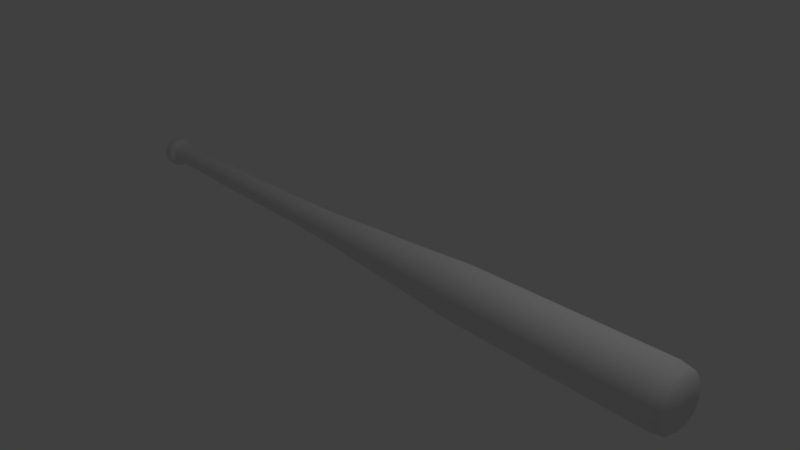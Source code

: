 # Source: baseballbat.blend  (saved by Blender 2.65.0; exported with 4.5.12 LTS)
import bpy
from mathutils import Matrix  # noqa: F401  (used for matrix-valued properties, if any)

bpy.ops.wm.read_factory_settings(use_empty=True)
scene = bpy.context.scene
scene.name = 'Scene'

# ---- collections
col_collection_1 = bpy.data.collections.new('Collection 1'); scene.collection.children.link(col_collection_1)

# ---- world
world_world = bpy.data.worlds.new('World'); scene.world = world_world
world_world.color = (0.05088, 0.05088, 0.05088)
world_world.use_sun_shadow = False
world_world.sun_shadow_jitter_overblur = 0.0
world_world.cycles.sampling_method = 'MANUAL'
world_world.cycles.sample_map_resolution = 256

# ---- cameras
cam_camera = bpy.data.cameras.new('Camera')
cam_camera.clip_end = 100.0
cam_camera.lens = 35.0
cam_camera.sensor_width = 32.0
cam_camera.sensor_height = 18.0
cam_camera.ortho_scale = 7.314
cam_camera.dof.focus_distance = 0.0
cam_camera.dof.aperture_fstop = 128.0

# ---- lights
light_lamp = bpy.data.lights.new('Lamp', 'POINT')
light_lamp.transmission_factor = 0.0
light_lamp.cutoff_distance = 30.0
light_lamp.energy = 100.0
light_lamp.shadow_buffer_clip_start = 1.001
light_lamp.shadow_soft_size = 0.1
light_lamp.shadow_maximum_resolution = 0.006
light_lamp.use_absolute_resolution = True
light_lamp.cycles.use_multiple_importance_sampling = False

# ---- meshes
me_cylinder = bpy.data.meshes.new('Cylinder')
me_cylinder.from_pydata([(0.0, 1.0, -1.0), (0.0, 1.0, 1.0), (0.1951, 0.9808, -1.0), (0.1951, 0.9808, 1.0), (0.3827, 0.9239, -1.0), (0.3827, 0.9239, 1.0), (0.5556, 0.8315, -1.0), (0.5556, 0.8315, 1.0), (0.7071, 0.7071, -1.0), (0.7071, 0.7071, 1.0), (0.8315, 0.5556, -1.0), (0.8315, 0.5556, 1.0), (0.9239, 0.3827, -1.0), (0.9239, 0.3827, 1.0), (0.9808, 0.1951, -1.0), (0.9808, 0.1951, 1.0), (1.0, 7.55e-08, -1.0), (1.0, 7.55e-08, 1.0), (0.9808, -0.1951, -1.0), (0.9808, -0.1951, 1.0), (0.9239, -0.3827, -1.0), (0.9239, -0.3827, 1.0), (0.8315, -0.5556, -1.0), (0.8315, -0.5556, 1.0), (0.7071, -0.7071, -1.0), (0.7071, -0.7071, 1.0), (0.5556, -0.8315, -1.0), (0.5556, -0.8315, 1.0), (0.3827, -0.9239, -1.0), (0.3827, -0.9239, 1.0), (0.1951, -0.9808, -1.0), (0.1951, -0.9808, 1.0), (-3.258e-07, -1.0, -1.0), (-3.258e-07, -1.0, 1.0), (-0.1951, -0.9808, -1.0), (-0.1951, -0.9808, 1.0), (-0.3827, -0.9239, -1.0), (-0.3827, -0.9239, 1.0), (-0.5556, -0.8315, -1.0), (-0.5556, -0.8315, 1.0), (-0.7071, -0.7071, -1.0), (-0.7071, -0.7071, 1.0), (-0.8315, -0.5556, -1.0), (-0.8315, -0.5556, 1.0), (-0.9239, -0.3827, -1.0), (-0.9239, -0.3827, 1.0), (-0.9808, -0.1951, -1.0), (-0.9808, -0.1951, 1.0), (-1.0, 9.656e-07, -1.0), (-1.0, 9.656e-07, 1.0), (-0.9808, 0.1951, -1.0), (-0.9808, 0.1951, 1.0), (-0.9239, 0.3827, -1.0), (-0.9239, 0.3827, 1.0), (-0.8315, 0.5556, -1.0), (-0.8315, 0.5556, 1.0), (-0.7071, 0.7071, -1.0), (-0.7071, 0.7071, 1.0), (-0.5556, 0.8315, -1.0), (-0.5556, 0.8315, 1.0), (-0.3827, 0.9239, -1.0), (-0.3827, 0.9239, 1.0), (-0.1951, 0.9808, -1.0), (-0.1951, 0.9808, 1.0), (-4.551e-08, 1.071, -2.387), (0.209, 1.051, -2.387), (0.4099, 0.9896, -2.387), (0.5951, 0.8906, -2.387), (0.7574, 0.7574, -2.387), (0.8906, 0.5951, -2.387), (0.9896, 0.4099, -2.387), (1.051, 0.209, -2.387), (1.071, 1.224e-07, -2.387), (1.051, -0.209, -2.387), (0.9896, -0.4099, -2.387), (0.8906, -0.5951, -2.387), (0.7574, -0.7574, -2.387), (0.5951, -0.8906, -2.387), (0.4099, -0.9896, -2.387), (0.209, -1.051, -2.387), (-3.945e-07, -1.071, -2.387), (-0.209, -1.051, -2.387), (-0.4099, -0.9896, -2.387), (-0.5951, -0.8906, -2.387), (-0.7574, -0.7574, -2.387), (-0.8906, -0.5951, -2.387), (-0.9896, -0.4099, -2.387), (-1.051, -0.209, -2.387), (-1.071, 1.076e-06, -2.387), (-1.051, 0.209, -2.387), (-0.9896, 0.4099, -2.387), (-0.8906, 0.5951, -2.387), (-0.7574, 0.7574, -2.387), (-0.5951, 0.8906, -2.387), (-0.4099, 0.9896, -2.387), (-0.209, 1.051, -2.387), (-5.095e-08, 1.279, -2.683), (0.2494, 1.254, -2.683), (0.4893, 1.181, -2.683), (0.7104, 1.063, -2.683), (0.9041, 0.9041, -2.683), (1.063, 0.7104, -2.683), (1.181, 0.4893, -2.683), (1.254, 0.2494, -2.683), (1.279, 7.497e-08, -2.683), (1.254, -0.2494, -2.683), (1.181, -0.4893, -2.683), (1.063, -0.7104, -2.683), (0.9041, -0.9041, -2.683), (0.7104, -1.063, -2.683), (0.4893, -1.181, -2.683), (0.2494, -1.254, -2.683), (-4.676e-07, -1.279, -2.683), (-0.2494, -1.254, -2.683), (-0.4893, -1.181, -2.683), (-0.7104, -1.063, -2.683), (-0.9041, -0.9041, -2.683), (-1.063, -0.7104, -2.683), (-1.181, -0.4893, -2.683), (-1.254, -0.2494, -2.683), (-1.279, 1.213e-06, -2.683), (-1.254, 0.2494, -2.683), (-1.181, 0.4893, -2.683), (-1.063, 0.7104, -2.683), (-0.9041, 0.9041, -2.683), (-0.7104, 1.063, -2.683), (-0.4893, 1.181, -2.683), (-0.2494, 1.254, -2.683), (6.486e-08, 1.591, -2.866), (0.3103, 1.56, -2.866), (0.6087, 1.47, -2.866), (0.8837, 1.323, -2.866), (1.125, 1.125, -2.866), (1.323, 0.8837, -2.866), (1.47, 0.6087, -2.866), (1.56, 0.3103, -2.866), (1.591, -3.315e-08, -2.866), (1.56, -0.3103, -2.866), (1.47, -0.6087, -2.866), (1.323, -0.8837, -2.866), (1.125, -1.125, -2.866), (0.8837, -1.323, -2.866), (0.6087, -1.47, -2.866), (0.3103, -1.56, -2.866), (-4.534e-07, -1.591, -2.866), (-0.3103, -1.56, -2.866), (-0.6087, -1.47, -2.866), (-0.8837, -1.323, -2.866), (-1.125, -1.125, -2.866), (-1.323, -0.8837, -2.866), (-1.47, -0.6087, -2.866), (-1.56, -0.3103, -2.866), (-1.591, 1.383e-06, -2.866), (-1.56, 0.3103, -2.866), (-1.47, 0.6087, -2.866), (-1.323, 0.8837, -2.866), (-1.125, 1.125, -2.866), (-0.8837, 1.323, -2.866), (-0.6087, 1.47, -2.866), (-0.3103, 1.56, -2.866), (2.017e-07, 1.616, -3.032), (0.3152, 1.585, -3.032), (0.6182, 1.493, -3.032), (0.8976, 1.343, -3.032), (1.142, 1.142, -3.032), (1.343, 0.8976, -3.032), (1.493, 0.6182, -3.032), (1.585, 0.3152, -3.032), (1.616, -3.883e-08, -3.032), (1.585, -0.3152, -3.032), (1.493, -0.6182, -3.032), (1.343, -0.8976, -3.032), (1.142, -1.142, -3.032), (0.8976, -1.343, -3.032), (0.6182, -1.493, -3.032), (0.3152, -1.585, -3.032), (-3.247e-07, -1.616, -3.032), (-0.3152, -1.585, -3.032), (-0.6182, -1.493, -3.032), (-0.8976, -1.343, -3.032), (-1.142, -1.142, -3.032), (-1.343, -0.8976, -3.032), (-1.493, -0.6182, -3.032), (-1.585, -0.3152, -3.032), (-1.616, 1.399e-06, -3.032), (-1.585, 0.3152, -3.032), (-1.493, 0.6183, -3.032), (-1.343, 0.8976, -3.032), (-1.142, 1.142, -3.032), (-0.8976, 1.343, -3.032), (-0.6182, 1.493, -3.032), (-0.3152, 1.585, -3.032), (3.3e-07, 1.616, -3.602), (0.3152, 1.585, -3.602), (0.6182, 1.493, -3.602), (0.8976, 1.343, -3.602), (1.142, 1.142, -3.602), (1.343, 0.8976, -3.602), (1.493, 0.6182, -3.602), (1.585, 0.3152, -3.602), (1.616, -6.131e-08, -3.602), (1.585, -0.3152, -3.602), (1.493, -0.6182, -3.602), (1.343, -0.8976, -3.602), (1.142, -1.142, -3.602), (0.8976, -1.343, -3.602), (0.6182, -1.493, -3.602), (0.3152, -1.585, -3.602), (-1.964e-07, -1.616, -3.602), (-0.3152, -1.585, -3.602), (-0.6182, -1.493, -3.602), (-0.8976, -1.343, -3.602), (-1.142, -1.142, -3.602), (-1.343, -0.8976, -3.602), (-1.493, -0.6182, -3.602), (-1.585, -0.3152, -3.602), (-1.616, 1.377e-06, -3.602), (-1.585, 0.3152, -3.602), (-1.493, 0.6183, -3.602), (-1.343, 0.8976, -3.602), (-1.142, 1.142, -3.602), (-0.8976, 1.343, -3.602), (-0.6182, 1.493, -3.602), (-0.3152, 1.585, -3.602), (3.468e-07, 1.35, -4.021), (0.2635, 1.325, -4.021), (0.5168, 1.248, -4.021), (0.7503, 1.123, -4.021), (0.9549, 0.9549, -4.021), (1.123, 0.7503, -4.021), (1.248, 0.5168, -4.021), (1.325, 0.2635, -4.021), (1.35, 2.294e-10, -4.021), (1.325, -0.2635, -4.021), (1.248, -0.5168, -4.021), (1.123, -0.7503, -4.021), (0.9549, -0.9549, -4.021), (0.7503, -1.123, -4.021), (0.5168, -1.248, -4.021), (0.2635, -1.325, -4.021), (-9.329e-08, -1.35, -4.021), (-0.2635, -1.325, -4.021), (-0.5168, -1.248, -4.021), (-0.7503, -1.123, -4.021), (-0.9549, -0.9549, -4.021), (-1.123, -0.7503, -4.021), (-1.248, -0.5168, -4.021), (-1.325, -0.2635, -4.021), (-1.35, 1.202e-06, -4.021), (-1.325, 0.2635, -4.021), (-1.248, 0.5168, -4.021), (-1.123, 0.7503, -4.021), (-0.9549, 0.9549, -4.021), (-0.7503, 1.123, -4.021), (-0.5168, 1.248, -4.021), (-0.2635, 1.325, -4.021), (4.028e-07, 0.9835, -4.186), (0.1919, 0.9646, -4.186), (0.3764, 0.9086, -4.186), (0.5464, 0.8177, -4.186), (0.6954, 0.6954, -4.186), (0.8177, 0.5464, -4.186), (0.9086, 0.3764, -4.186), (0.9646, 0.1919, -4.186), (0.9835, 8.637e-08, -4.186), (0.9646, -0.1919, -4.186), (0.9086, -0.3764, -4.186), (0.8177, -0.5464, -4.186), (0.6954, -0.6954, -4.186), (0.5464, -0.8177, -4.186), (0.3764, -0.9086, -4.186), (0.1919, -0.9646, -4.186), (8.234e-08, -0.9835, -4.186), (-0.1919, -0.9646, -4.186), (-0.3764, -0.9086, -4.186), (-0.5464, -0.8177, -4.186), (-0.6954, -0.6954, -4.186), (-0.8177, -0.5464, -4.186), (-0.9086, -0.3764, -4.186), (-0.9646, -0.1919, -4.186), (-0.9835, 9.618e-07, -4.186), (-0.9646, 0.1919, -4.186), (-0.9086, 0.3764, -4.186), (-0.8177, 0.5464, -4.186), (-0.6954, 0.6954, -4.186), (-0.5464, 0.8177, -4.186), (-0.3764, 0.9086, -4.186), (-0.1919, 0.9646, -4.186), (4.231e-06, 0.9947, 65.39), (0.1941, 0.9755, 65.39), (0.3806, 0.9189, 65.39), (0.5526, 0.827, 65.39), (0.7033, 0.7033, 65.39), (0.827, 0.5526, 65.39), (0.9189, 0.3806, 65.39), (0.9755, 0.194, 65.39), (0.9947, -2.85e-06, 65.39), (0.9755, -0.1941, 65.39), (0.9189, -0.3806, 65.39), (0.827, -0.5526, 65.39), (0.7033, -0.7033, 65.39), (0.5526, -0.827, 65.39), (0.3806, -0.9189, 65.39), (0.1941, -0.9755, 65.39), (3.907e-06, -0.9947, 65.39), (-0.194, -0.9755, 65.39), (-0.3806, -0.9189, 65.39), (-0.5526, -0.827, 65.39), (-0.7033, -0.7033, 65.39), (-0.827, -0.5526, 65.39), (-0.9189, -0.3806, 65.39), (-0.9755, -0.1941, 65.39), (-0.9947, -1.964e-06, 65.39), (-0.9755, 0.194, 65.39), (-0.9189, 0.3806, 65.39), (-0.827, 0.5526, 65.39), (-0.7033, 0.7033, 65.39), (-0.5526, 0.827, 65.39), (-0.3806, 0.9189, 65.39), (-0.194, 0.9755, 65.39), (2.414, 1.533, 63.46), (2.682, 1.056, 63.46), (2.053, 1.951, 63.46), (1.613, 2.294, 63.46), (1.111, 2.549, 63.46), (0.5664, 2.706, 63.46), (-0.5664, 2.706, 63.46), (2.92e-06, 2.759, 63.46), (-1.111, 2.549, 63.46), (-1.613, 2.294, 63.46), (-2.053, 1.951, 63.46), (-2.414, 1.533, 63.46), (-2.682, 1.056, 63.46), (-2.847, 0.5382, 63.46), (-2.903, -1.831e-07, 63.46), (-2.847, -0.5382, 63.46), (-2.682, -1.056, 63.46), (-2.414, -1.533, 63.46), (-2.053, -1.951, 63.46), (-1.613, -2.294, 63.46), (-1.111, -2.549, 63.46), (-0.5664, -2.706, 63.46), (1.974e-06, -2.759, 63.46), (0.5664, -2.706, 63.46), (1.111, -2.549, 63.46), (1.613, -2.294, 63.46), (2.053, -1.951, 63.46), (2.414, -1.533, 63.46), (2.682, -1.056, 63.46), (2.847, -0.5382, 63.46), (2.903, -2.639e-06, 63.46), (2.847, 0.5382, 63.46), (-0.4521, -1.091, 7.526), (-0.2305, -1.159, 7.526), (-4.114e-07, -1.181, 7.526), (0.2305, -1.159, 7.526), (1.214, -1.858, 64.96), (0.8275, -2.065, 64.96), (0.4082, -2.192, 64.96), (-0.02788, -2.235, 64.96), (-1.886, -1.242, 64.96), (-2.093, -0.8553, 64.96), (-2.22, -0.436, 64.96), (-2.263, -1.143e-06, 64.96), (1.778, 1.689, 41.14), (2.09, 1.327, 41.14), (3.949e-06, 2.389, 41.14), (2.323, 0.9142, 41.14), (1.78, 0.7006, 31.62), (4.491e-06, 1.831, 31.62), (1.602, 1.017, 31.62), (1.362, 1.295, 31.62), (2.466, 0.4661, 41.14), (2.514, -3.058e-06, 41.14), (2.466, -0.4661, 41.14), (2.323, -0.9142, 41.14), (2.136, -3.132e-06, 35.85), (1.974, -0.7769, 35.85), (2.095, -0.3961, 35.85), (2.095, 0.3961, 35.85), (-2.22, 0.436, 64.96), (-2.093, 0.8553, 64.96), (-1.886, 1.242, 64.96), (-1.608, 1.58, 64.96), (-0.4639, -2.192, 64.96), (-0.8832, -2.065, 64.96), (-1.27, -1.858, 64.96), (-1.608, -1.58, 64.96), (-2.466, -0.4661, 41.14), (-2.514, -9.32e-07, 41.14), (-2.466, 0.4661, 41.14), (-2.323, 0.9142, 41.14), (-1.397, -1.986, 41.14), (-1.778, -1.689, 41.14), (-2.09, -1.327, 41.14), (-2.323, -0.9142, 41.14), (-1.529, -1.606e-06, 65.28), (-1.5, -0.2984, 65.28), (-1.413, -0.5853, 65.28), (-1.272, -0.8497, 65.28), (-1.881, -1.788, 43.25), (-2.458, -0.9674, 43.25), (-2.212, -1.404, 43.25), (-1.478, -2.102, 43.25), (-0.02788, 2.235, 64.96), (2.037, 0.8553, 64.96), (2.164, 0.436, 64.96), (2.207, -3.133e-06, 64.96), (-1.081, -1.081, 65.28), (-0.8497, -1.272, 65.28), (-0.5853, -1.413, 65.28), (-0.2984, -1.5, 65.28), (1.187, 1.688, 35.85), (-0.4168, 1.991, 35.85), (0.8176, 1.876, 35.85), (0.4168, 1.991, 35.85), (-0.7373, -1.691, 31.62), (-0.3759, -1.796, 31.62), (3.863e-06, -1.831, 31.62), (0.3759, -1.796, 31.62), (-1.091, -0.4521, 7.526), (-0.9823, -0.6564, 7.526), (-0.8354, -0.8354, 7.526), (-0.6564, -0.9823, 7.526), (1.091, 0.4521, 7.526), (-2.647e-08, 1.181, 7.526), (0.9823, 0.6564, 7.526), (0.8354, 0.8354, 7.526), (1.78, -0.7006, 31.62), (1.89, -0.3572, 31.62), (1.927, -3.198e-06, 31.62), (1.89, 0.3572, 31.62), (-1.78, 0.7006, 31.62), (-1.89, 0.3572, 31.62), (-1.927, -1.568e-06, 31.62), (-1.89, -0.3572, 31.62), (0.7373, -1.691, 31.62), (1.07, -1.522, 31.62), (1.362, -1.295, 31.62), (1.602, -1.017, 31.62), (0.519, 2.479, 43.25), (1.478, 2.102, 43.25), (1.018, 2.335, 43.25), (-0.519, 2.479, 43.25), (1.07, 1.522, 31.62), (0.7373, 1.691, 31.62), (0.3759, 1.796, 31.62), (-0.3758, 1.796, 31.62), (-0.4904, 2.343, 41.14), (0.4905, 2.343, 41.14), (0.9621, 2.207, 41.14), (1.397, 1.986, 41.14), (-2.09, 1.327, 41.14), (-1.778, 1.689, 41.14), (-1.397, 1.986, 41.14), (-0.9621, 2.207, 41.14), (0.4521, -1.091, 7.526), (0.6564, -0.9823, 7.526), (0.8354, -0.8354, 7.526), (0.9823, -0.6564, 7.526), (1.529, -2.967e-06, 65.28), (1.5, 0.2984, 65.28), (1.413, 0.5853, 65.28), (4.184e-06, 1.529, 65.28), (3.685e-06, -1.529, 65.28), (0.2984, -1.5, 65.28), (0.5853, -1.413, 65.28), (0.8497, -1.272, 65.28), (2.959e-06, -2.528, 43.25), (-1.018, -2.335, 43.25), (-0.519, -2.479, 43.25), (0.519, -2.479, 43.25), (-1.78, -0.7006, 31.62), (-1.602, -1.017, 31.62), (-1.362, -1.295, 31.62), (-1.07, -1.522, 31.62), (0.4905, -2.343, 41.14), (3.13e-06, -2.389, 41.14), (-0.4905, -2.343, 41.14), (-0.9621, -2.207, 41.14), (2.09, -1.327, 41.14), (1.778, -1.689, 41.14), (1.397, -1.986, 41.14), (0.9621, -2.207, 41.14), (0.8275, 2.065, 64.96), (1.214, 1.858, 64.96), (1.553, 1.58, 64.96), (1.831, 1.242, 64.96), (-1.511, 1.436, 35.85), (-0.8175, 1.876, 35.85), (-1.187, 1.688, 35.85), (-1.776, 1.128, 35.85), (1.881, -1.788, 43.25), (1.018, -2.335, 43.25), (1.478, -2.102, 43.25), (2.212, -1.404, 43.25), (-1.602, 1.017, 31.62), (-1.362, 1.295, 31.62), (-1.07, 1.522, 31.62), (-0.7373, 1.691, 31.62), (-0.2305, 1.159, 7.526), (0.2305, 1.159, 7.526), (0.4521, 1.091, 7.526), (0.6564, 0.9823, 7.526), (-2.136, -1.325e-06, 35.85), (-2.095, 0.3961, 35.85), (-2.095, -0.3961, 35.85), (-1.974, 0.7769, 35.85), (1.553, -1.58, 64.96), (1.831, -1.242, 64.96), (2.037, -0.8553, 64.96), (2.164, -0.436, 64.96), (-0.8497, 1.272, 65.28), (-0.5853, 1.413, 65.28), (-0.2984, 1.5, 65.28), (0.2984, 1.5, 65.28), (0.8176, -1.876, 35.85), (1.776, -1.128, 35.85), (1.187, -1.688, 35.85), (1.511, -1.436, 35.85), (-1.974, -0.7769, 35.85), (-1.187, -1.688, 35.85), (-1.776, -1.128, 35.85), (-1.511, -1.436, 35.85), (1.081, -1.081, 65.28), (1.272, -0.8497, 65.28), (1.413, -0.5853, 65.28), (1.5, -0.2984, 65.28), (-1.27, 1.858, 64.96), (-0.8832, 2.065, 64.96), (-0.4639, 2.192, 64.96), (0.4082, 2.192, 64.96), (-0.4521, 1.091, 7.526), (-0.6564, 0.9823, 7.526), (-0.8354, 0.8354, 7.526), (-0.9823, 0.6564, 7.526), (0.5853, 1.413, 65.28), (0.8497, 1.272, 65.28), (1.081, 1.081, 65.28), (1.272, 0.8497, 65.28), (-1.5, 0.2984, 65.28), (-1.413, 0.5853, 65.28), (-1.272, 0.8497, 65.28), (-1.081, 1.081, 65.28), (2.609, 0.4932, 43.25), (2.609, -0.4932, 43.25), (2.458, -0.9674, 43.25), (2.66, -3.032e-06, 43.25), (3.561e-06, -2.03, 35.85), (-0.4168, -1.991, 35.85), (0.4168, -1.991, 35.85), (-0.8175, -1.876, 35.85), (2.212, 1.404, 43.25), (2.458, 0.9674, 43.25), (3.826e-06, 2.528, 43.25), (1.881, 1.787, 43.25), (1.091, -0.4521, 7.526), (1.159, -0.2305, 7.526), (1.181, 3.096e-08, 7.526), (1.159, 0.2305, 7.526), (1.974, 0.7769, 35.85), (1.511, 1.436, 35.85), (4.257e-06, 2.03, 35.85), (1.776, 1.128, 35.85), (-1.091, 0.4521, 7.526), (-1.159, 0.2305, 7.526), (-1.181, 1.083e-06, 7.526), (-1.159, -0.2305, 7.526), (-2.212, 1.404, 43.25), (-1.478, 2.102, 43.25), (-1.018, 2.335, 43.25), (-1.881, 1.788, 43.25), (-2.66, -7.819e-07, 43.25), (-2.458, 0.9674, 43.25), (-2.609, 0.4932, 43.25), (-2.609, -0.4932, 43.25), (0.01394, -2.66, 64.54), (0.533, -2.609, 64.54), (1.032, -2.458, 64.54), (1.492, -2.212, 64.54), (-1.867, 1.881, 64.54), (-2.198, 1.478, 64.54), (-2.444, 1.018, 64.54), (-2.595, 0.519, 64.54), (1.895, -1.881, 64.54), (2.226, -1.478, 64.54), (2.472, -1.018, 64.54), (2.623, -0.519, 64.54), (2.472, 1.018, 64.54), (2.623, 0.519, 64.54), (0.01394, 2.66, 64.54), (2.674, -3.221e-06, 64.54), (-1.004, -2.458, 64.54), (-1.464, -2.212, 64.54), (-0.5051, -2.609, 64.54), (-1.867, -1.881, 64.54), (1.492, 2.212, 64.54), (1.895, 1.881, 64.54), (1.032, 2.458, 64.54), (2.226, 1.478, 64.54), (-2.198, -1.478, 64.54), (-2.595, -0.519, 64.54), (-2.647, -8.534e-07, 64.54), (-2.444, -1.018, 64.54), (-1.464, 2.212, 64.54), (-0.5051, 2.609, 64.54), (0.533, 2.609, 64.54), (-1.004, 2.458, 64.54), (0.7275, 1.057, 19.57), (0.5011, 1.174, 19.57), (0.2555, 1.246, 19.57), (-0.2554, 1.246, 19.57), (-0.7275, -1.057, 19.57), (-1.089, -0.7061, 19.57), (-1.21, -0.4863, 19.57), (-0.9259, -0.8987, 19.57), (-1.089, 0.7061, 19.57), (-0.7275, 1.057, 19.57), (-0.5011, 1.174, 19.57), (-0.9259, 0.8987, 19.57), (1.21, -0.4863, 19.57), (1.284, -0.2479, 19.57), (1.309, -1.53e-06, 19.57), (1.284, 0.2479, 19.57), (-1.21, 0.4863, 19.57), (-1.284, 0.2479, 19.57), (-1.309, -3.987e-07, 19.57), (-1.284, -0.2479, 19.57), (-0.5011, -1.174, 19.57), (-0.2554, -1.246, 19.57), (1.832e-06, -1.271, 19.57), (0.2555, -1.246, 19.57), (0.9259, -0.8987, 19.57), (0.7275, -1.057, 19.57), (1.089, -0.7061, 19.57), (0.5011, -1.174, 19.57), (0.9259, 0.8987, 19.57), (2.259e-06, 1.271, 19.57), (1.21, 0.4863, 19.57), (1.089, 0.7061, 19.57), (1.479, 0.2821, 25.54), (1.508, -2.334e-06, 25.54), (1.479, -0.2821, 25.54), (1.393, -0.5534, 25.54), (0.577, -1.336, 25.54), (1.254, -0.8034, 25.54), (0.8376, -1.202, 25.54), (1.066, -1.023, 25.54), (-1.066, -1.023, 25.54), (-1.393, -0.5534, 25.54), (-1.254, -0.8034, 25.54), (-0.8376, -1.202, 25.54), (-1.479, -0.2821, 25.54), (-1.508, -1.046e-06, 25.54), (-1.479, 0.2821, 25.54), (-1.393, 0.5534, 25.54), (0.2941, -1.418, 25.54), (2.884e-06, -1.446, 25.54), (-0.2941, -1.418, 25.54), (-0.577, -1.336, 25.54), (1.254, 0.8034, 25.54), (1.393, 0.5534, 25.54), (3.376e-06, 1.446, 25.54), (1.066, 1.023, 25.54), (-0.2941, 1.418, 25.54), (0.2941, 1.418, 25.54), (0.577, 1.336, 25.54), (0.8376, 1.202, 25.54), (-1.066, 1.023, 25.54), (-0.577, 1.336, 25.54), (-0.8376, 1.202, 25.54), (-1.254, 0.8034, 25.54)], [], [(0, 1, 3, 2), (2, 3, 5, 4), (4, 5, 7, 6), (6, 7, 9, 8), (8, 9, 11, 10), (10, 11, 13, 12), (12, 13, 15, 14), (14, 15, 17, 16), (16, 17, 19, 18), (18, 19, 21, 20), (20, 21, 23, 22), (22, 23, 25, 24), (24, 25, 27, 26), (26, 27, 29, 28), (28, 29, 31, 30), (30, 31, 33, 32), (32, 33, 35, 34), (34, 35, 37, 36), (36, 37, 39, 38), (38, 39, 41, 40), (40, 41, 43, 42), (42, 43, 45, 44), (44, 45, 47, 46), (46, 47, 49, 48), (48, 49, 51, 50), (50, 51, 53, 52), (52, 53, 55, 54), (54, 55, 57, 56), (56, 57, 59, 58), (58, 59, 61, 60), (462, 539, 293, 294), (62, 63, 1, 0), (60, 61, 63, 62), (32, 34, 81, 80), (84, 85, 117, 116), (30, 32, 80, 79), (28, 30, 79, 78), (26, 28, 78, 77), (24, 26, 77, 76), (22, 24, 76, 75), (20, 22, 75, 74), (18, 20, 74, 73), (16, 18, 73, 72), (14, 16, 72, 71), (12, 14, 71, 70), (10, 12, 70, 69), (8, 10, 69, 68), (6, 8, 68, 67), (4, 6, 67, 66), (2, 4, 66, 65), (62, 0, 64, 95), (60, 62, 95, 94), (58, 60, 94, 93), (56, 58, 93, 92), (54, 56, 92, 91), (52, 54, 91, 90), (50, 52, 90, 89), (48, 50, 89, 88), (46, 48, 88, 87), (44, 46, 87, 86), (0, 2, 65, 64), (42, 44, 86, 85), (40, 42, 85, 84), (38, 40, 84, 83), (36, 38, 83, 82), (34, 36, 82, 81), (119, 120, 152, 151), (81, 82, 114, 113), (78, 79, 111, 110), (75, 76, 108, 107), (72, 73, 105, 104), (69, 70, 102, 101), (66, 67, 99, 98), (95, 64, 96, 127), (92, 93, 125, 124), (89, 90, 122, 121), (86, 87, 119, 118), (83, 84, 116, 115), (80, 81, 113, 112), (77, 78, 110, 109), (74, 75, 107, 106), (71, 72, 104, 103), (68, 69, 101, 100), (65, 66, 98, 97), (94, 95, 127, 126), (91, 92, 124, 123), (88, 89, 121, 120), (85, 86, 118, 117), (82, 83, 115, 114), (79, 80, 112, 111), (76, 77, 109, 108), (73, 74, 106, 105), (70, 71, 103, 102), (67, 68, 100, 99), (64, 65, 97, 96), (93, 94, 126, 125), (90, 91, 123, 122), (87, 88, 120, 119), (154, 155, 187, 186), (116, 117, 149, 148), (113, 114, 146, 145), (110, 111, 143, 142), (107, 108, 140, 139), (104, 105, 137, 136), (101, 102, 134, 133), (98, 99, 131, 130), (127, 96, 128, 159), (124, 125, 157, 156), (121, 122, 154, 153), (118, 119, 151, 150), (115, 116, 148, 147), (112, 113, 145, 144), (109, 110, 142, 141), (106, 107, 139, 138), (103, 104, 136, 135), (100, 101, 133, 132), (97, 98, 130, 129), (126, 127, 159, 158), (123, 124, 156, 155), (120, 121, 153, 152), (117, 118, 150, 149), (114, 115, 147, 146), (111, 112, 144, 143), (108, 109, 141, 140), (105, 106, 138, 137), (102, 103, 135, 134), (99, 100, 132, 131), (96, 97, 129, 128), (125, 126, 158, 157), (122, 123, 155, 154), (189, 190, 222, 221), (151, 152, 184, 183), (148, 149, 181, 180), (145, 146, 178, 177), (142, 143, 175, 174), (139, 140, 172, 171), (136, 137, 169, 168), (133, 134, 166, 165), (130, 131, 163, 162), (159, 128, 160, 191), (156, 157, 189, 188), (153, 154, 186, 185), (150, 151, 183, 182), (147, 148, 180, 179), (144, 145, 177, 176), (141, 142, 174, 173), (138, 139, 171, 170), (135, 136, 168, 167), (132, 133, 165, 164), (129, 130, 162, 161), (158, 159, 191, 190), (155, 156, 188, 187), (152, 153, 185, 184), (149, 150, 182, 181), (146, 147, 179, 178), (143, 144, 176, 175), (140, 141, 173, 172), (137, 138, 170, 169), (134, 135, 167, 166), (131, 132, 164, 163), (128, 129, 161, 160), (157, 158, 190, 189), (192, 193, 225, 224), (186, 187, 219, 218), (183, 184, 216, 215), (180, 181, 213, 212), (177, 178, 210, 209), (174, 175, 207, 206), (171, 172, 204, 203), (168, 169, 201, 200), (165, 166, 198, 197), (162, 163, 195, 194), (191, 160, 192, 223), (188, 189, 221, 220), (185, 186, 218, 217), (182, 183, 215, 214), (179, 180, 212, 211), (176, 177, 209, 208), (173, 174, 206, 205), (170, 171, 203, 202), (167, 168, 200, 199), (164, 165, 197, 196), (161, 162, 194, 193), (190, 191, 223, 222), (187, 188, 220, 219), (184, 185, 217, 216), (181, 182, 214, 213), (178, 179, 211, 210), (175, 176, 208, 207), (172, 173, 205, 204), (169, 170, 202, 201), (166, 167, 199, 198), (163, 164, 196, 195), (160, 161, 193, 192), (227, 228, 260, 259), (221, 222, 254, 253), (218, 219, 251, 250), (215, 216, 248, 247), (212, 213, 245, 244), (209, 210, 242, 241), (206, 207, 239, 238), (203, 204, 236, 235), (200, 201, 233, 232), (197, 198, 230, 229), (194, 195, 227, 226), (223, 192, 224, 255), (220, 221, 253, 252), (217, 218, 250, 249), (214, 215, 247, 246), (211, 212, 244, 243), (208, 209, 241, 240), (205, 206, 238, 237), (202, 203, 235, 234), (199, 200, 232, 231), (196, 197, 229, 228), (193, 194, 226, 225), (222, 223, 255, 254), (219, 220, 252, 251), (216, 217, 249, 248), (213, 214, 246, 245), (210, 211, 243, 242), (207, 208, 240, 239), (204, 205, 237, 236), (201, 202, 234, 233), (198, 199, 231, 230), (195, 196, 228, 227), (256, 257, 258, 259, 260, 261, 262, 263, 264, 265, 266, 267, 268, 269, 270, 271, 272, 273, 274, 275, 276, 277, 278, 279, 280, 281, 282, 283, 284, 285, 286, 287), (224, 225, 257, 256), (253, 254, 286, 285), (250, 251, 283, 282), (247, 248, 280, 279), (244, 245, 277, 276), (241, 242, 274, 273), (238, 239, 271, 270), (235, 236, 268, 267), (232, 233, 265, 264), (229, 230, 262, 261), (226, 227, 259, 258), (255, 224, 256, 287), (252, 253, 285, 284), (249, 250, 282, 281), (246, 247, 279, 278), (243, 244, 276, 275), (240, 241, 273, 272), (237, 238, 270, 269), (234, 235, 267, 266), (231, 232, 264, 263), (228, 229, 261, 260), (225, 226, 258, 257), (254, 255, 287, 286), (251, 252, 284, 283), (248, 249, 281, 280), (245, 246, 278, 277), (242, 243, 275, 274), (239, 240, 272, 271), (236, 237, 269, 268), (233, 234, 266, 265), (230, 231, 263, 262), (289, 288, 319, 318, 317, 316, 315, 314, 313, 312, 311, 310, 309, 308, 307, 306, 305, 304, 303, 302, 301, 300, 299, 298, 297, 296, 295, 294, 293, 292, 291, 290), (539, 538, 292, 293), (538, 537, 291, 292), (537, 536, 290, 291), (536, 515, 289, 290), (463, 514, 319, 288), (514, 513, 318, 319), (513, 512, 317, 318), (512, 543, 316, 317), (543, 542, 315, 316), (542, 541, 314, 315), (541, 540, 313, 314), (540, 396, 312, 313), (396, 397, 311, 312), (397, 398, 310, 311), (515, 463, 288, 289), (398, 399, 309, 310), (399, 408, 308, 309), (408, 409, 307, 308), (409, 410, 306, 307), (410, 411, 305, 306), (411, 464, 304, 305), (464, 465, 303, 304), (465, 466, 302, 303), (466, 467, 301, 302), (467, 524, 300, 301), (524, 525, 299, 300), (525, 526, 298, 299), (526, 527, 297, 298), (527, 460, 296, 297), (460, 461, 295, 296), (461, 462, 294, 295), (553, 552, 320, 321), (552, 555, 322, 320), (555, 441, 323, 322), (441, 442, 324, 323), (442, 440, 325, 324), (554, 443, 326, 327), (443, 570, 328, 326), (570, 569, 329, 328), (569, 571, 330, 329), (571, 568, 331, 330), (568, 573, 332, 331), (573, 574, 333, 332), (574, 572, 334, 333), (572, 575, 335, 334), (575, 401, 336, 335), (440, 554, 327, 325), (401, 402, 337, 336), (402, 400, 338, 337), (400, 403, 339, 338), (403, 469, 340, 339), (469, 470, 341, 340), (470, 468, 342, 341), (468, 471, 343, 342), (471, 493, 344, 343), (493, 494, 345, 344), (494, 492, 346, 345), (492, 495, 347, 346), (495, 546, 348, 347), (546, 545, 349, 348), (545, 547, 350, 349), (547, 544, 351, 350), (544, 553, 321, 351), (521, 551, 479, 392), (607, 604, 528, 529), (551, 549, 478, 479), (378, 376, 373, 374), (488, 491, 452, 453), (491, 507, 391, 452), (587, 591, 407, 511), (560, 563, 365, 367), (584, 585, 509, 508), (585, 586, 510, 509), (489, 490, 454, 455), (490, 488, 453, 454), (604, 580, 383, 528), (370, 371, 561, 563), (653, 652, 435, 434), (649, 650, 473, 472), (550, 516, 483, 476), (516, 518, 482, 483), (504, 506, 388, 389), (506, 520, 395, 388), (412, 414, 450, 451), (414, 415, 449, 450), (434, 435, 506, 504), (510, 511, 527, 526), (655, 654, 433, 432), (591, 589, 406, 407), (659, 658, 417, 416), (657, 656, 419, 418), (517, 377, 375, 480), (377, 378, 374, 375), (522, 523, 393, 394), (523, 521, 392, 393), (454, 453, 571, 569), (605, 607, 529, 530), (671, 655, 432, 496), (484, 531, 515, 536), (644, 646, 437, 436), (661, 660, 370, 368), (376, 379, 372, 373), (379, 560, 367, 372), (549, 548, 477, 478), (548, 550, 476, 477), (507, 505, 390, 391), (505, 504, 389, 390), (563, 561, 364, 365), (561, 412, 451, 364), (594, 576, 359, 384), (577, 578, 357, 358), (31, 29, 456, 355), (595, 593, 386, 387), (640, 661, 368, 431), (597, 596, 485, 486), (518, 519, 481, 482), (519, 517, 480, 481), (415, 562, 366, 449), (520, 522, 394, 395), (562, 413, 448, 366), (413, 489, 455, 448), (647, 645, 439, 438), (641, 640, 431, 430), (645, 643, 428, 439), (391, 390, 574, 573), (606, 590, 404, 531), (666, 665, 446, 445), (600, 595, 387, 360), (601, 603, 361, 362), (508, 509, 525, 524), (452, 391, 573, 568), (664, 669, 499, 447), (662, 664, 447, 369), (658, 657, 418, 417), (652, 649, 472, 435), (667, 666, 445, 444), (650, 648, 474, 473), (668, 671, 496, 497), (669, 670, 498, 499), (581, 582, 381, 382), (651, 659, 416, 475), (602, 601, 362, 363), (590, 605, 530, 404), (576, 577, 358, 359), (654, 653, 434, 433), (646, 647, 438, 437), (643, 642, 429, 428), (648, 651, 475, 474), (656, 644, 436, 419), (670, 668, 497, 498), (383, 382, 542, 543), (360, 387, 408, 399), (642, 641, 430, 429), (588, 599, 487, 405), (578, 579, 356, 357), (407, 406, 461, 460), (663, 667, 444, 371), (660, 663, 371, 370), (665, 662, 369, 446), (580, 581, 382, 383), (447, 499, 489, 413), (589, 588, 405, 406), (579, 584, 508, 356), (530, 529, 513, 514), (593, 592, 385, 386), (11, 9, 427, 426), (386, 385, 410, 409), (39, 37, 352, 423), (531, 404, 463, 515), (57, 55, 535, 534), (582, 583, 380, 381), (528, 383, 543, 512), (27, 25, 458, 457), (598, 606, 531, 484), (428, 429, 378, 377), (363, 362, 397, 396), (380, 363, 396, 540), (529, 528, 512, 513), (385, 384, 411, 410), (371, 444, 412, 561), (438, 439, 517, 519), (596, 598, 484, 485), (487, 486, 538, 539), (583, 602, 363, 380), (404, 530, 514, 463), (592, 594, 384, 385), (603, 600, 360, 361), (599, 597, 486, 487), (586, 587, 511, 510), (361, 360, 399, 398), (29, 27, 457, 456), (509, 510, 526, 525), (359, 358, 465, 464), (362, 361, 398, 397), (432, 433, 505, 507), (485, 484, 536, 537), (473, 474, 523, 522), (445, 446, 415, 414), (431, 368, 560, 379), (418, 419, 550, 548), (373, 372, 544, 547), (1, 63, 500, 425), (3, 1, 425, 501), (406, 405, 462, 461), (356, 508, 524, 467), (387, 386, 409, 408), (511, 407, 460, 527), (368, 370, 563, 560), (357, 356, 467, 466), (474, 475, 521, 523), (437, 438, 519, 518), (369, 447, 413, 562), (45, 43, 421, 420), (475, 416, 551, 521), (358, 357, 466, 465), (496, 432, 507, 491), (381, 380, 540, 541), (384, 359, 464, 411), (405, 487, 539, 462), (486, 485, 537, 538), (433, 434, 504, 505), (382, 381, 541, 542), (439, 428, 377, 517), (51, 49, 566, 565), (436, 437, 518, 516), (366, 448, 443, 554), (444, 445, 414, 412), (53, 51, 565, 564), (430, 431, 379, 376), (498, 497, 488, 490), (497, 496, 491, 488), (13, 11, 426, 424), (448, 455, 570, 443), (55, 53, 564, 535), (416, 417, 549, 551), (499, 498, 490, 489), (419, 436, 516, 550), (479, 478, 470, 469), (33, 31, 355, 354), (446, 369, 562, 415), (417, 418, 548, 549), (481, 480, 495, 492), (435, 472, 520, 506), (41, 39, 423, 422), (429, 430, 376, 378), (390, 389, 572, 574), (19, 17, 558, 557), (455, 454, 569, 570), (472, 473, 522, 520), (389, 388, 575, 572), (374, 373, 547, 545), (37, 35, 353, 352), (394, 393, 400, 402), (480, 375, 546, 495), (451, 450, 442, 441), (482, 481, 492, 494), (483, 482, 494, 493), (477, 476, 471, 468), (388, 395, 401, 575), (372, 367, 553, 544), (5, 3, 501, 502), (47, 45, 420, 567), (7, 5, 502, 503), (23, 21, 556, 459), (15, 13, 424, 559), (61, 59, 533, 532), (367, 365, 552, 553), (49, 47, 567, 566), (25, 23, 459, 458), (21, 19, 557, 556), (9, 7, 503, 427), (35, 33, 354, 353), (43, 41, 422, 421), (59, 57, 534, 533), (17, 15, 559, 558), (63, 61, 532, 500), (449, 366, 554, 440), (393, 392, 403, 400), (365, 364, 555, 552), (478, 477, 468, 470), (450, 449, 440, 442), (453, 452, 568, 571), (375, 374, 545, 546), (364, 451, 441, 555), (395, 394, 402, 401), (392, 479, 469, 403), (476, 483, 493, 471), (328, 329, 604, 607), (349, 350, 591, 587), (346, 347, 585, 584), (347, 348, 586, 585), (329, 330, 580, 604), (350, 351, 589, 591), (326, 328, 607, 605), (341, 342, 576, 594), (343, 344, 578, 577), (338, 339, 593, 595), (322, 323, 596, 597), (325, 327, 590, 606), (337, 338, 595, 600), (335, 336, 603, 601), (331, 332, 582, 581), (334, 335, 601, 602), (327, 326, 605, 590), (342, 343, 577, 576), (321, 320, 599, 588), (344, 345, 579, 578), (330, 331, 581, 580), (351, 321, 588, 589), (345, 346, 584, 579), (339, 340, 592, 593), (332, 333, 583, 582), (324, 325, 606, 598), (323, 324, 598, 596), (333, 334, 602, 583), (340, 341, 594, 592), (336, 337, 600, 603), (320, 322, 597, 599), (348, 349, 587, 586), (566, 567, 627, 626), (420, 421, 613, 614), (564, 565, 625, 624), (352, 353, 629, 628), (354, 355, 631, 630), (535, 564, 624, 616), (456, 457, 633, 635), (424, 426, 639, 638), (559, 424, 638, 623), (458, 459, 634, 632), (558, 559, 623, 622), (459, 556, 620, 634), (502, 501, 610, 609), (500, 532, 618, 611), (425, 500, 611, 637), (353, 354, 630, 629), (567, 420, 614, 627), (503, 502, 609, 608), (421, 422, 615, 613), (534, 535, 616, 619), (532, 533, 617, 618), (423, 352, 628, 612), (565, 566, 626, 625), (457, 458, 632, 633), (556, 557, 621, 620), (422, 423, 612, 615), (355, 456, 635, 631), (533, 534, 619, 617), (557, 558, 622, 621), (427, 503, 608, 636), (426, 427, 636, 639), (501, 425, 637, 610), (628, 629, 658, 659), (632, 634, 645, 647), (639, 636, 663, 660), (635, 633, 646, 644), (615, 612, 651, 648), (612, 628, 659, 651), (610, 637, 662, 665), (627, 614, 649, 652), (619, 616, 671, 668), (622, 623, 640, 641), (614, 613, 650, 649), (630, 631, 656, 657), (633, 632, 647, 646), (637, 611, 664, 662), (613, 615, 648, 650), (618, 617, 670, 669), (634, 620, 643, 645), (631, 635, 644, 656), (616, 624, 655, 671), (611, 618, 669, 664), (638, 639, 660, 661), (629, 630, 657, 658), (617, 619, 668, 670), (608, 609, 666, 667), (626, 627, 652, 653), (623, 638, 661, 640), (609, 610, 665, 666), (624, 625, 654, 655), (620, 621, 642, 643), (636, 608, 667, 663), (621, 622, 641, 642), (625, 626, 653, 654)])
me_cylinder.polygons.foreach_set('use_smooth', [True] * 642)
_uv = me_cylinder.uv_layers.new(name='UVMap')
_uv.uv.foreach_set('vector', [0.2536, 0.948, 0.2534, 0.9201, 0.2609, 0.9201, 0.2611, 0.948, 0.2611, 0.948, 0.2609, 0.9201, 0.2679, 0.9201, 0.2681, 0.948, 0.2681, 0.948, 0.2679, 0.9201, 0.2742, 0.9201, 0.2745, 0.948, 0.7296, 0.05806, 0.7298, 0.08592, 0.7244, 0.08594, 0.7242, 0.05808, 0.7242, 0.05808, 0.7244, 0.08594, 0.7181, 0.08595, 0.7179, 0.05809, 0.7179, 0.05809, 0.7181, 0.08595, 0.7111, 0.08596, 0.7108, 0.0581, 0.7108, 0.0581, 0.7111, 0.08596, 0.7036, 0.08597, 0.7034, 0.05811, 0.7034, 0.05811, 0.7036, 0.08597, 0.696, 0.08598, 0.6958, 0.05812, 0.6958, 0.05812, 0.696, 0.08598, 0.6886, 0.08599, 0.6883, 0.05813, 0.6883, 0.05813, 0.6886, 0.08599, 0.6815, 0.08599, 0.6813, 0.05813, 0.6813, 0.05813, 0.6815, 0.08599, 0.6752, 0.08599, 0.675, 0.05813, 0.675, 0.05813, 0.6752, 0.08599, 0.6698, 0.08599, 0.6696, 0.05813, 0.4474, 0.05807, 0.4472, 0.08593, 0.4409, 0.08595, 0.4411, 0.05809, 0.4411, 0.05809, 0.4409, 0.08595, 0.4339, 0.08596, 0.4341, 0.0581, 0.4341, 0.0581, 0.4339, 0.08596, 0.4264, 0.08596, 0.4267, 0.0581, 0.4267, 0.0581, 0.4264, 0.08596, 0.4188, 0.08595, 0.4191, 0.05809, 0.4191, 0.05809, 0.4188, 0.08595, 0.4114, 0.08593, 0.4116, 0.05807, 0.4116, 0.05807, 0.4114, 0.08593, 0.4043, 0.08591, 0.4045, 0.05805, 0.4045, 0.05805, 0.4043, 0.08591, 0.3979, 0.08588, 0.3982, 0.05802, 0.3982, 0.05802, 0.3979, 0.08588, 0.3925, 0.08584, 0.3928, 0.05798, 0.5883, 0.05808, 0.5886, 0.08594, 0.5822, 0.08595, 0.582, 0.05809, 0.582, 0.05809, 0.5822, 0.08595, 0.5752, 0.08596, 0.5749, 0.0581, 0.5749, 0.0581, 0.5752, 0.08596, 0.5677, 0.08597, 0.5675, 0.05811, 0.5675, 0.05811, 0.5677, 0.08597, 0.5601, 0.08598, 0.5599, 0.05812, 0.5599, 0.05812, 0.5601, 0.08598, 0.5527, 0.08598, 0.5524, 0.05812, 0.5524, 0.05812, 0.5527, 0.08598, 0.5456, 0.08599, 0.5454, 0.05813, 0.5454, 0.05813, 0.5456, 0.08599, 0.5393, 0.08599, 0.5391, 0.05813, 0.5391, 0.05813, 0.5393, 0.08599, 0.5339, 0.086, 0.5337, 0.05813, 0.2252, 0.9481, 0.225, 0.9202, 0.2313, 0.9202, 0.2315, 0.948, 0.2315, 0.948, 0.2313, 0.9202, 0.2383, 0.9201, 0.2386, 0.948, 0.9219, 0.07771, 0.9175, 0.08157, 0.8991, 0.07806, 0.902, 0.07555, 0.246, 0.948, 0.2458, 0.9201, 0.2534, 0.9201, 0.2536, 0.948, 0.2386, 0.948, 0.2383, 0.9201, 0.2458, 0.9201, 0.246, 0.948, 0.4191, 0.05809, 0.4116, 0.05807, 0.411, 0.03877, 0.419, 0.03879, 0.5899, 0.03875, 0.5831, 0.03876, 0.5869, 0.03464, 0.595, 0.03463, 0.4267, 0.0581, 0.4191, 0.05809, 0.419, 0.03879, 0.4271, 0.03879, 0.4341, 0.0581, 0.4267, 0.0581, 0.4271, 0.03879, 0.4351, 0.03879, 0.4411, 0.05809, 0.4341, 0.0581, 0.4351, 0.03879, 0.4426, 0.03878, 0.4474, 0.05807, 0.4411, 0.05809, 0.4426, 0.03878, 0.4494, 0.03876, 0.675, 0.05813, 0.6696, 0.05813, 0.6673, 0.03881, 0.6731, 0.03881, 0.6813, 0.05813, 0.675, 0.05813, 0.6731, 0.03881, 0.6798, 0.03881, 0.6883, 0.05813, 0.6813, 0.05813, 0.6798, 0.03881, 0.6873, 0.03881, 0.6958, 0.05812, 0.6883, 0.05813, 0.6873, 0.03881, 0.6953, 0.0388, 0.7034, 0.05811, 0.6958, 0.05812, 0.6953, 0.0388, 0.7035, 0.03879, 0.7108, 0.0581, 0.7034, 0.05811, 0.7035, 0.03879, 0.7115, 0.03878, 0.7179, 0.05809, 0.7108, 0.0581, 0.7115, 0.03878, 0.719, 0.03877, 0.7242, 0.05808, 0.7179, 0.05809, 0.719, 0.03877, 0.7258, 0.03875, 0.7296, 0.05806, 0.7242, 0.05808, 0.7258, 0.03875, 0.7316, 0.03874, 0.2681, 0.948, 0.2745, 0.948, 0.2764, 0.9673, 0.2696, 0.9673, 0.2611, 0.948, 0.2681, 0.948, 0.2696, 0.9673, 0.2621, 0.9673, 0.246, 0.948, 0.2536, 0.948, 0.2541, 0.9673, 0.2459, 0.9673, 0.2386, 0.948, 0.246, 0.948, 0.2459, 0.9673, 0.2379, 0.9673, 0.2315, 0.948, 0.2386, 0.948, 0.2379, 0.9673, 0.2304, 0.9673, 0.2252, 0.9481, 0.2315, 0.948, 0.2304, 0.9673, 0.2236, 0.9674, 0.5391, 0.05813, 0.5337, 0.05813, 0.5314, 0.03881, 0.5372, 0.03881, 0.5454, 0.05813, 0.5391, 0.05813, 0.5372, 0.03881, 0.5439, 0.03881, 0.5524, 0.05812, 0.5454, 0.05813, 0.5439, 0.03881, 0.5514, 0.0388, 0.5599, 0.05812, 0.5524, 0.05812, 0.5514, 0.0388, 0.5594, 0.03879, 0.5675, 0.05811, 0.5599, 0.05812, 0.5594, 0.03879, 0.5676, 0.03879, 0.5749, 0.0581, 0.5675, 0.05811, 0.5676, 0.03879, 0.5756, 0.03878, 0.2536, 0.948, 0.2611, 0.948, 0.2621, 0.9673, 0.2541, 0.9673, 0.582, 0.05809, 0.5749, 0.0581, 0.5756, 0.03878, 0.5831, 0.03876, 0.5883, 0.05808, 0.582, 0.05809, 0.5831, 0.03876, 0.5899, 0.03875, 0.3982, 0.05802, 0.3928, 0.05798, 0.3908, 0.03867, 0.3966, 0.03871, 0.4045, 0.05805, 0.3982, 0.05802, 0.3966, 0.03871, 0.4034, 0.03874, 0.4116, 0.05807, 0.4045, 0.05805, 0.4034, 0.03874, 0.411, 0.03877, 0.8046, 0.1167, 0.7977, 0.1191, 0.7884, 0.1164, 0.7969, 0.1133, 0.411, 0.03877, 0.4034, 0.03874, 0.3997, 0.03466, 0.4088, 0.03469, 0.4351, 0.03879, 0.4271, 0.03879, 0.428, 0.03472, 0.4376, 0.03472, 0.6731, 0.03881, 0.6673, 0.03881, 0.661, 0.0347, 0.6679, 0.03471, 0.6953, 0.0388, 0.6873, 0.03881, 0.685, 0.0347, 0.6945, 0.03469, 0.719, 0.03877, 0.7115, 0.03878, 0.7138, 0.03467, 0.7228, 0.03465, 0.2696, 0.9673, 0.2764, 0.9673, 0.2815, 0.9714, 0.2734, 0.9714, 0.2459, 0.9673, 0.2541, 0.9673, 0.2549, 0.9714, 0.2451, 0.9714, 0.2236, 0.9674, 0.2304, 0.9673, 0.2266, 0.9714, 0.2186, 0.9715, 0.5514, 0.0388, 0.5439, 0.03881, 0.5401, 0.0347, 0.5491, 0.03469, 0.5756, 0.03878, 0.5676, 0.03879, 0.5683, 0.03467, 0.5779, 0.03466, 0.5957, 0.03874, 0.5899, 0.03875, 0.595, 0.03463, 0.6018, 0.03462, 0.419, 0.03879, 0.411, 0.03877, 0.4088, 0.03469, 0.4183, 0.03471, 0.4426, 0.03878, 0.4351, 0.03879, 0.4376, 0.03472, 0.4465, 0.03471, 0.6798, 0.03881, 0.6731, 0.03881, 0.6679, 0.03471, 0.676, 0.0347, 0.7035, 0.03879, 0.6953, 0.0388, 0.6945, 0.03469, 0.7042, 0.03468, 0.7258, 0.03875, 0.719, 0.03877, 0.7228, 0.03465, 0.7308, 0.03464, 0.2621, 0.9673, 0.2696, 0.9673, 0.2734, 0.9714, 0.2644, 0.9714, 0.2379, 0.9673, 0.2459, 0.9673, 0.2451, 0.9714, 0.2356, 0.9714, 0.5372, 0.03881, 0.5314, 0.03881, 0.5251, 0.0347, 0.532, 0.0347, 0.5594, 0.03879, 0.5514, 0.0388, 0.5491, 0.03469, 0.5586, 0.03468, 0.5831, 0.03876, 0.5756, 0.03878, 0.5779, 0.03466, 0.5869, 0.03464, 0.4034, 0.03874, 0.3966, 0.03871, 0.3916, 0.03462, 0.3997, 0.03466, 0.4271, 0.03879, 0.419, 0.03879, 0.4183, 0.03471, 0.428, 0.03472, 0.4494, 0.03876, 0.4426, 0.03878, 0.4465, 0.03471, 0.4546, 0.03468, 0.6873, 0.03881, 0.6798, 0.03881, 0.676, 0.0347, 0.685, 0.0347, 0.7115, 0.03878, 0.7035, 0.03879, 0.7042, 0.03468, 0.7138, 0.03467, 0.7316, 0.03874, 0.7258, 0.03875, 0.7308, 0.03464, 0.7377, 0.03462, 0.2541, 0.9673, 0.2621, 0.9673, 0.2644, 0.9714, 0.2549, 0.9714, 0.2304, 0.9673, 0.2379, 0.9673, 0.2356, 0.9714, 0.2266, 0.9714, 0.5439, 0.03881, 0.5372, 0.03881, 0.532, 0.0347, 0.5401, 0.0347, 0.5676, 0.03879, 0.5594, 0.03879, 0.5586, 0.03468, 0.5683, 0.03467, 0.865, 0.2147, 0.8649, 0.2183, 0.8585, 0.2185, 0.8585, 0.2149, 0.8312, 0.1127, 0.8217, 0.1134, 0.8182, 0.1092, 0.83, 0.1084, 0.8595, 0.1147, 0.8505, 0.1134, 0.854, 0.1092, 0.8652, 0.1109, 0.8798, 0.122, 0.8744, 0.1191, 0.8838, 0.1164, 0.8905, 0.12, 0.8855, 0.1322, 0.8855, 0.1287, 0.8975, 0.1283, 0.8975, 0.1326, 0.8744, 0.1417, 0.8798, 0.1388, 0.8905, 0.1409, 0.8838, 0.1445, 0.8505, 0.1475, 0.8595, 0.1461, 0.8652, 0.15, 0.854, 0.1516, 0.8217, 0.1475, 0.8312, 0.1482, 0.8301, 0.1525, 0.8182, 0.1517, 0.7977, 0.1417, 0.8046, 0.1442, 0.7969, 0.1476, 0.7884, 0.1445, 0.7867, 0.1322, 0.7886, 0.1356, 0.777, 0.1369, 0.7747, 0.1326, 0.7923, 0.122, 0.7886, 0.1253, 0.777, 0.124, 0.7817, 0.12, 0.8127, 0.1147, 0.8046, 0.1167, 0.7969, 0.1133, 0.807, 0.1109, 0.8409, 0.1127, 0.8312, 0.1127, 0.83, 0.1084, 0.8421, 0.1084, 0.8676, 0.1167, 0.8595, 0.1147, 0.8652, 0.1109, 0.8753, 0.1133, 0.8836, 0.1253, 0.8798, 0.122, 0.8905, 0.12, 0.8952, 0.124, 0.8836, 0.1356, 0.8855, 0.1322, 0.8975, 0.1326, 0.8952, 0.1369, 0.8676, 0.1442, 0.8744, 0.1417, 0.8838, 0.1445, 0.8753, 0.1476, 0.841, 0.1482, 0.8505, 0.1475, 0.854, 0.1516, 0.8422, 0.1525, 0.8127, 0.1462, 0.8217, 0.1475, 0.8182, 0.1517, 0.807, 0.15, 0.7923, 0.1388, 0.7977, 0.1417, 0.7884, 0.1445, 0.7817, 0.1409, 0.7867, 0.1287, 0.7867, 0.1322, 0.7747, 0.1326, 0.7747, 0.1283, 0.7977, 0.1191, 0.7923, 0.122, 0.7817, 0.12, 0.7884, 0.1164, 0.8217, 0.1134, 0.8127, 0.1147, 0.807, 0.1109, 0.8182, 0.1092, 0.8505, 0.1134, 0.8409, 0.1127, 0.8421, 0.1084, 0.854, 0.1092, 0.8744, 0.1191, 0.8676, 0.1167, 0.8753, 0.1133, 0.8838, 0.1164, 0.8855, 0.1287, 0.8836, 0.1253, 0.8952, 0.124, 0.8975, 0.1283, 0.8798, 0.1388, 0.8836, 0.1356, 0.8952, 0.1369, 0.8905, 0.1409, 0.8595, 0.1461, 0.8676, 0.1442, 0.8753, 0.1476, 0.8652, 0.15, 0.8312, 0.1482, 0.841, 0.1482, 0.8422, 0.1525, 0.8301, 0.1525, 0.8046, 0.1442, 0.8127, 0.1462, 0.807, 0.15, 0.7969, 0.1476, 0.7886, 0.1356, 0.7923, 0.1388, 0.7817, 0.1409, 0.777, 0.1369, 0.7886, 0.1253, 0.7867, 0.1287, 0.7747, 0.1283, 0.777, 0.124, 0.7811, 0.2527, 0.7811, 0.2487, 0.8032, 0.2487, 0.8033, 0.2528, 0.8651, 0.2021, 0.8651, 0.2064, 0.8586, 0.2065, 0.8587, 0.2021, 0.8652, 0.1902, 0.8652, 0.1938, 0.8587, 0.1936, 0.8587, 0.19, 0.7747, 0.201, 0.7747, 0.197, 0.7811, 0.1968, 0.7811, 0.2009, 0.7748, 0.2139, 0.7747, 0.2096, 0.7811, 0.2097, 0.7812, 0.214, 0.8201, 0.2281, 0.8201, 0.225, 0.8265, 0.2248, 0.8265, 0.2279, 0.8201, 0.24, 0.8201, 0.2357, 0.8266, 0.2356, 0.8266, 0.2399, 0.8203, 0.2526, 0.8202, 0.2486, 0.8267, 0.2487, 0.8267, 0.2528, 0.7749, 0.2317, 0.775, 0.2281, 0.7815, 0.2278, 0.7813, 0.2315, 0.7747, 0.2443, 0.7747, 0.24, 0.7811, 0.2399, 0.7811, 0.2443, 0.7748, 0.2562, 0.7747, 0.2526, 0.7811, 0.2527, 0.7812, 0.2564, 0.865, 0.2107, 0.865, 0.2147, 0.8585, 0.2149, 0.8586, 0.2108, 0.8651, 0.1978, 0.8651, 0.2021, 0.8587, 0.2021, 0.8587, 0.1977, 0.7748, 0.1933, 0.7749, 0.1902, 0.7813, 0.19, 0.7812, 0.1931, 0.7747, 0.2053, 0.7747, 0.201, 0.7811, 0.2009, 0.7811, 0.2052, 0.7749, 0.2179, 0.7748, 0.2139, 0.7812, 0.214, 0.7813, 0.218, 0.8201, 0.2317, 0.8201, 0.2281, 0.8265, 0.2279, 0.8265, 0.2315, 0.8202, 0.2443, 0.8201, 0.24, 0.8266, 0.2399, 0.8266, 0.2444, 0.8203, 0.2562, 0.8203, 0.2526, 0.8267, 0.2528, 0.8268, 0.2564, 0.7748, 0.2357, 0.7749, 0.2317, 0.7813, 0.2315, 0.7812, 0.2356, 0.7747, 0.2486, 0.7747, 0.2443, 0.7811, 0.2443, 0.7811, 0.2487, 0.8649, 0.2183, 0.8649, 0.2214, 0.8584, 0.2216, 0.8585, 0.2185, 0.8651, 0.2064, 0.865, 0.2107, 0.8586, 0.2108, 0.8586, 0.2065, 0.8652, 0.1938, 0.8651, 0.1978, 0.8587, 0.1977, 0.8587, 0.1936, 0.7747, 0.197, 0.7748, 0.1933, 0.7812, 0.1931, 0.7811, 0.1968, 0.7747, 0.2096, 0.7747, 0.2053, 0.7811, 0.2052, 0.7811, 0.2097, 0.775, 0.2215, 0.7749, 0.2179, 0.7813, 0.218, 0.7815, 0.2217, 0.8201, 0.2357, 0.8201, 0.2317, 0.8265, 0.2315, 0.8266, 0.2356, 0.8202, 0.2486, 0.8202, 0.2443, 0.8266, 0.2444, 0.8267, 0.2487, 0.8204, 0.2593, 0.8203, 0.2562, 0.8268, 0.2564, 0.8268, 0.2596, 0.7747, 0.24, 0.7748, 0.2357, 0.7812, 0.2356, 0.7811, 0.2399, 0.7747, 0.2526, 0.7747, 0.2486, 0.7811, 0.2487, 0.7811, 0.2527, 0.8033, 0.2399, 0.8033, 0.2356, 0.8197, 0.2367, 0.8197, 0.2403, 0.8585, 0.2149, 0.8585, 0.2185, 0.8364, 0.2185, 0.8364, 0.2148, 0.8587, 0.2021, 0.8586, 0.2065, 0.8365, 0.2064, 0.8365, 0.202, 0.8587, 0.19, 0.8587, 0.1936, 0.8366, 0.1936, 0.8366, 0.1899, 0.7811, 0.2009, 0.7811, 0.1968, 0.8033, 0.1968, 0.8032, 0.2009, 0.7812, 0.214, 0.7811, 0.2097, 0.8033, 0.2096, 0.8033, 0.2139, 0.8265, 0.2279, 0.8265, 0.2248, 0.8487, 0.2247, 0.8487, 0.2279, 0.8266, 0.2399, 0.8266, 0.2356, 0.8487, 0.2356, 0.8487, 0.2399, 0.8267, 0.2528, 0.8267, 0.2487, 0.8488, 0.2487, 0.8488, 0.2527, 0.7813, 0.2315, 0.7815, 0.2278, 0.8036, 0.2279, 0.8034, 0.2315, 0.7811, 0.2443, 0.7811, 0.2399, 0.8033, 0.2399, 0.8032, 0.2444, 0.7812, 0.2564, 0.7811, 0.2527, 0.8033, 0.2528, 0.8033, 0.2564, 0.8586, 0.2108, 0.8585, 0.2149, 0.8364, 0.2148, 0.8364, 0.2108, 0.8587, 0.1977, 0.8587, 0.2021, 0.8365, 0.202, 0.8366, 0.1977, 0.7812, 0.1931, 0.7813, 0.19, 0.8035, 0.1899, 0.8033, 0.1931, 0.7811, 0.2052, 0.7811, 0.2009, 0.8032, 0.2009, 0.8032, 0.2052, 0.7813, 0.218, 0.7812, 0.214, 0.8033, 0.2139, 0.8035, 0.218, 0.8265, 0.2315, 0.8265, 0.2279, 0.8487, 0.2279, 0.8487, 0.2315, 0.8266, 0.2444, 0.8266, 0.2399, 0.8487, 0.2399, 0.8487, 0.2443, 0.8268, 0.2564, 0.8267, 0.2528, 0.8488, 0.2527, 0.8489, 0.2564, 0.7812, 0.2356, 0.7813, 0.2315, 0.8034, 0.2315, 0.8033, 0.2356, 0.7811, 0.2487, 0.7811, 0.2443, 0.8032, 0.2444, 0.8032, 0.2487, 0.8585, 0.2185, 0.8584, 0.2216, 0.8363, 0.2216, 0.8364, 0.2185, 0.8586, 0.2065, 0.8586, 0.2108, 0.8364, 0.2108, 0.8365, 0.2064, 0.8587, 0.1936, 0.8587, 0.1977, 0.8366, 0.1977, 0.8366, 0.1936, 0.7811, 0.1968, 0.7812, 0.1931, 0.8033, 0.1931, 0.8033, 0.1968, 0.7811, 0.2097, 0.7811, 0.2052, 0.8032, 0.2052, 0.8033, 0.2096, 0.7815, 0.2217, 0.7813, 0.218, 0.8035, 0.218, 0.8036, 0.2217, 0.8266, 0.2356, 0.8265, 0.2315, 0.8487, 0.2315, 0.8487, 0.2356, 0.8267, 0.2487, 0.8266, 0.2444, 0.8487, 0.2443, 0.8488, 0.2487, 0.8268, 0.2596, 0.8268, 0.2564, 0.8489, 0.2564, 0.849, 0.2595, 0.7811, 0.2399, 0.7812, 0.2356, 0.8033, 0.2356, 0.8033, 0.2399, 0.7747, 0.1694, 0.7767, 0.1658, 0.7903, 0.1672, 0.7888, 0.1699, 0.8033, 0.2528, 0.8032, 0.2487, 0.8196, 0.2476, 0.8197, 0.251, 0.8364, 0.2148, 0.8364, 0.2185, 0.8201, 0.2161, 0.8201, 0.2131, 0.8365, 0.202, 0.8365, 0.2064, 0.8202, 0.2061, 0.8202, 0.2024, 0.8366, 0.1899, 0.8366, 0.1936, 0.8203, 0.1953, 0.8203, 0.1923, 0.8032, 0.2009, 0.8033, 0.1968, 0.8197, 0.1985, 0.8196, 0.2019, 0.8033, 0.2139, 0.8033, 0.2096, 0.8197, 0.2092, 0.8197, 0.2128, 0.8038, 0.2247, 0.8036, 0.2217, 0.82, 0.2193, 0.8201, 0.2218, 0.8487, 0.2399, 0.8487, 0.2356, 0.865, 0.2367, 0.865, 0.2403, 0.8488, 0.2527, 0.8488, 0.2487, 0.8651, 0.2476, 0.8651, 0.251, 0.8034, 0.2315, 0.8036, 0.2279, 0.82, 0.2302, 0.8198, 0.2333, 0.8032, 0.2444, 0.8033, 0.2399, 0.8197, 0.2403, 0.8196, 0.244, 0.8033, 0.2564, 0.8033, 0.2528, 0.8197, 0.251, 0.8198, 0.2541, 0.8364, 0.2108, 0.8364, 0.2148, 0.8201, 0.2131, 0.8202, 0.2097, 0.8366, 0.1977, 0.8365, 0.202, 0.8202, 0.2024, 0.8203, 0.1987, 0.8033, 0.1931, 0.8035, 0.1899, 0.8198, 0.1928, 0.8197, 0.1954, 0.8032, 0.2052, 0.8032, 0.2009, 0.8196, 0.2019, 0.8196, 0.2055, 0.8035, 0.218, 0.8033, 0.2139, 0.8197, 0.2128, 0.8198, 0.2162, 0.8487, 0.2315, 0.8487, 0.2279, 0.865, 0.2302, 0.865, 0.2332, 0.8487, 0.2443, 0.8487, 0.2399, 0.865, 0.2403, 0.865, 0.244, 0.8489, 0.2564, 0.8488, 0.2527, 0.8651, 0.251, 0.8652, 0.2541, 0.8033, 0.2356, 0.8034, 0.2315, 0.8198, 0.2333, 0.8197, 0.2367, 0.8032, 0.2487, 0.8032, 0.2444, 0.8196, 0.244, 0.8196, 0.2476, 0.8035, 0.2595, 0.8033, 0.2564, 0.8198, 0.2541, 0.8199, 0.2567, 0.8365, 0.2064, 0.8364, 0.2108, 0.8202, 0.2097, 0.8202, 0.2061, 0.8366, 0.1936, 0.8366, 0.1977, 0.8203, 0.1987, 0.8203, 0.1953, 0.8033, 0.1968, 0.8033, 0.1931, 0.8197, 0.1954, 0.8197, 0.1985, 0.8033, 0.2096, 0.8032, 0.2052, 0.8196, 0.2055, 0.8197, 0.2092, 0.8036, 0.2217, 0.8035, 0.218, 0.8198, 0.2162, 0.82, 0.2193, 0.8487, 0.2356, 0.8487, 0.2315, 0.865, 0.2332, 0.865, 0.2367, 0.8488, 0.2487, 0.8487, 0.2443, 0.865, 0.244, 0.8651, 0.2476, 0.8036, 0.2279, 0.8038, 0.2247, 0.8201, 0.2276, 0.82, 0.2302, 0.7932, 0.1777, 0.7903, 0.1752, 0.7888, 0.1726, 0.7888, 0.1699, 0.7903, 0.1672, 0.7932, 0.1648, 0.7973, 0.1625, 0.8026, 0.1606, 0.8088, 0.1591, 0.8157, 0.1581, 0.8231, 0.1576, 0.8306, 0.1576, 0.8379, 0.1581, 0.8448, 0.1591, 0.851, 0.1606, 0.8563, 0.1625, 0.8605, 0.1648, 0.8633, 0.1672, 0.8648, 0.1699, 0.8648, 0.1726, 0.8633, 0.1752, 0.8605, 0.1777, 0.8563, 0.1799, 0.851, 0.1818, 0.8448, 0.1833, 0.8379, 0.1843, 0.8306, 0.1849, 0.8231, 0.1849, 0.8157, 0.1843, 0.8088, 0.1833, 0.8026, 0.1818, 0.7973, 0.1799, 0.7806, 0.1801, 0.7767, 0.1767, 0.7903, 0.1752, 0.7932, 0.1777, 0.8021, 0.1878, 0.7936, 0.1858, 0.8026, 0.1818, 0.8088, 0.1833, 0.832, 0.1899, 0.8217, 0.1899, 0.8231, 0.1849, 0.8306, 0.1849, 0.8601, 0.1858, 0.8515, 0.1878, 0.8448, 0.1833, 0.851, 0.1818, 0.877, 0.1767, 0.873, 0.1801, 0.8605, 0.1777, 0.8633, 0.1752, 0.877, 0.1658, 0.879, 0.1694, 0.8648, 0.1699, 0.8633, 0.1672, 0.8601, 0.1567, 0.8673, 0.1593, 0.8563, 0.1625, 0.851, 0.1606, 0.832, 0.1525, 0.842, 0.1532, 0.8379, 0.1581, 0.8306, 0.1576, 0.8021, 0.1546, 0.8116, 0.1532, 0.8157, 0.1581, 0.8088, 0.1591, 0.7806, 0.1624, 0.7863, 0.1593, 0.7973, 0.1625, 0.7932, 0.1648, 0.7747, 0.1731, 0.7747, 0.1694, 0.7888, 0.1699, 0.7888, 0.1726, 0.7863, 0.1832, 0.7806, 0.1801, 0.7932, 0.1777, 0.7973, 0.1799, 0.8116, 0.1892, 0.8021, 0.1878, 0.8088, 0.1833, 0.8157, 0.1843, 0.842, 0.1892, 0.832, 0.1899, 0.8306, 0.1849, 0.8379, 0.1843, 0.8673, 0.1832, 0.8601, 0.1858, 0.851, 0.1818, 0.8563, 0.1799, 0.879, 0.1731, 0.877, 0.1767, 0.8633, 0.1752, 0.8648, 0.1726, 0.873, 0.1624, 0.877, 0.1658, 0.8633, 0.1672, 0.8605, 0.1648, 0.8515, 0.1546, 0.8601, 0.1567, 0.851, 0.1606, 0.8448, 0.1591, 0.8217, 0.1525, 0.832, 0.1525, 0.8306, 0.1576, 0.8231, 0.1576, 0.7936, 0.1567, 0.8021, 0.1546, 0.8088, 0.1591, 0.8026, 0.1606, 0.7767, 0.1658, 0.7806, 0.1624, 0.7932, 0.1648, 0.7903, 0.1672, 0.7767, 0.1767, 0.7747, 0.1731, 0.7888, 0.1726, 0.7903, 0.1752, 0.7936, 0.1858, 0.7863, 0.1832, 0.7973, 0.1799, 0.8026, 0.1818, 0.8217, 0.1899, 0.8116, 0.1892, 0.8157, 0.1843, 0.8231, 0.1849, 0.8515, 0.1878, 0.842, 0.1892, 0.8379, 0.1843, 0.8448, 0.1833, 0.873, 0.1801, 0.8673, 0.1832, 0.8563, 0.1799, 0.8605, 0.1777, 0.879, 0.1694, 0.879, 0.1731, 0.8648, 0.1726, 0.8648, 0.1699, 0.8673, 0.1593, 0.873, 0.1624, 0.8605, 0.1648, 0.8563, 0.1625, 0.842, 0.1532, 0.8515, 0.1546, 0.8448, 0.1591, 0.8379, 0.1581, 0.8116, 0.1532, 0.8217, 0.1525, 0.8231, 0.1576, 0.8157, 0.1581, 0.7863, 0.1593, 0.7936, 0.1567, 0.8026, 0.1606, 0.7973, 0.1625, 0.8763, 0.08479, 0.8689, 0.08532, 0.8613, 0.08532, 0.8539, 0.08479, 0.8469, 0.08375, 0.8406, 0.08224, 0.8353, 0.08032, 0.8311, 0.07806, 0.8282, 0.07555, 0.8267, 0.07289, 0.8267, 0.07017, 0.8282, 0.0675, 0.8311, 0.06499, 0.8353, 0.06274, 0.8406, 0.06082, 0.8469, 0.05931, 0.8539, 0.05827, 0.8613, 0.05774, 0.8689, 0.05774, 0.8763, 0.05827, 0.8833, 0.0593, 0.8896, 0.06081, 0.8949, 0.06273, 0.8991, 0.06499, 0.902, 0.0675, 0.9035, 0.07017, 0.9035, 0.07288, 0.902, 0.07555, 0.8991, 0.07806, 0.8949, 0.08032, 0.8896, 0.08224, 0.8833, 0.08375, 0.9175, 0.08157, 0.911, 0.08504, 0.8949, 0.08032, 0.8991, 0.07806, 0.911, 0.08504, 0.9028, 0.088, 0.8896, 0.08224, 0.8949, 0.08032, 0.9028, 0.088, 0.8931, 0.09032, 0.8833, 0.08375, 0.8896, 0.08224, 0.8931, 0.09032, 0.8823, 0.09191, 0.8763, 0.08479, 0.8833, 0.08375, 0.8709, 0.09273, 0.8593, 0.09273, 0.8613, 0.08532, 0.8689, 0.08532, 0.8593, 0.09273, 0.8479, 0.09192, 0.8539, 0.08479, 0.8613, 0.08532, 0.8479, 0.09192, 0.8371, 0.09032, 0.8469, 0.08375, 0.8539, 0.08479, 0.8371, 0.09032, 0.8275, 0.088, 0.8406, 0.08224, 0.8469, 0.08375, 0.8275, 0.088, 0.8192, 0.08504, 0.8353, 0.08032, 0.8406, 0.08224, 0.8192, 0.08504, 0.8128, 0.08157, 0.8311, 0.07806, 0.8353, 0.08032, 0.8128, 0.08157, 0.8083, 0.07771, 0.8282, 0.07555, 0.8311, 0.07806, 0.8083, 0.07771, 0.8061, 0.07362, 0.8267, 0.07289, 0.8282, 0.07555, 0.8061, 0.07362, 0.8061, 0.06944, 0.8267, 0.07017, 0.8267, 0.07289, 0.8061, 0.06944, 0.8083, 0.06534, 0.8282, 0.0675, 0.8267, 0.07017, 0.8823, 0.09191, 0.8709, 0.09273, 0.8689, 0.08532, 0.8763, 0.08479, 0.8083, 0.06534, 0.8128, 0.06148, 0.8311, 0.06499, 0.8282, 0.0675, 0.8128, 0.06148, 0.8192, 0.05801, 0.8353, 0.06274, 0.8311, 0.06499, 0.8192, 0.05801, 0.8275, 0.05506, 0.8406, 0.06082, 0.8353, 0.06274, 0.8275, 0.05506, 0.8371, 0.05274, 0.8469, 0.05931, 0.8406, 0.06082, 0.8371, 0.05274, 0.8479, 0.05114, 0.8539, 0.05827, 0.8469, 0.05931, 0.8479, 0.05114, 0.8593, 0.05032, 0.8613, 0.05774, 0.8539, 0.05827, 0.8593, 0.05032, 0.8709, 0.05032, 0.8689, 0.05774, 0.8613, 0.05774, 0.8709, 0.05032, 0.8823, 0.05114, 0.8763, 0.05827, 0.8689, 0.05774, 0.8823, 0.05114, 0.8931, 0.05273, 0.8833, 0.0593, 0.8763, 0.05827, 0.8931, 0.05273, 0.9028, 0.05505, 0.8896, 0.06081, 0.8833, 0.0593, 0.9028, 0.05505, 0.911, 0.05801, 0.8949, 0.06273, 0.8896, 0.06081, 0.911, 0.05801, 0.9174, 0.06148, 0.8991, 0.06499, 0.8949, 0.06273, 0.9174, 0.06148, 0.9219, 0.06534, 0.902, 0.0675, 0.8991, 0.06499, 0.9219, 0.06534, 0.9242, 0.06944, 0.9035, 0.07017, 0.902, 0.0675, 0.9242, 0.06944, 0.9242, 0.07361, 0.9035, 0.07288, 0.9035, 0.07017, 0.9242, 0.07361, 0.9219, 0.07771, 0.902, 0.07555, 0.9035, 0.07288, 0.7327, 0.6746, 0.7506, 0.6746, 0.7571, 0.9561, 0.7377, 0.9562, 0.7506, 0.6746, 0.7666, 0.6746, 0.7747, 0.9561, 0.7571, 0.9561, 0.324, 0.3314, 0.3096, 0.3313, 0.3131, 0.04978, 0.3288, 0.04986, 0.3096, 0.3313, 0.2927, 0.3312, 0.2946, 0.04974, 0.3131, 0.04978, 0.2927, 0.3312, 0.2739, 0.3312, 0.2742, 0.04971, 0.2946, 0.04974, 0.2541, 0.3312, 0.2338, 0.3312, 0.2304, 0.04973, 0.2525, 0.04971, 0.2338, 0.3312, 0.214, 0.3313, 0.2088, 0.04978, 0.2304, 0.04973, 0.214, 0.3313, 0.1954, 0.3314, 0.1885, 0.04985, 0.2088, 0.04978, 0.1954, 0.3314, 0.1786, 0.3314, 0.1702, 0.04994, 0.1885, 0.04985, 0.1786, 0.3314, 0.1644, 0.3315, 0.1547, 0.05004, 0.1702, 0.04994, 0.5062, 0.6747, 0.5221, 0.6747, 0.5202, 0.9562, 0.5029, 0.9562, 0.5221, 0.6747, 0.5398, 0.6747, 0.5396, 0.9562, 0.5202, 0.9562, 0.5398, 0.6747, 0.5587, 0.6747, 0.5602, 0.9562, 0.5396, 0.9562, 0.5587, 0.6747, 0.5779, 0.6746, 0.5811, 0.9561, 0.5602, 0.9562, 0.5779, 0.6746, 0.5968, 0.6746, 0.6018, 0.9561, 0.5811, 0.9561, 0.2739, 0.3312, 0.2541, 0.3312, 0.2525, 0.04971, 0.2742, 0.04971, 0.5968, 0.6746, 0.6147, 0.6746, 0.6212, 0.9561, 0.6018, 0.9561, 0.6147, 0.6746, 0.6307, 0.6746, 0.6388, 0.9561, 0.6212, 0.9561, 0.3384, 0.6745, 0.3529, 0.6746, 0.3446, 0.9561, 0.3288, 0.956, 0.3529, 0.6746, 0.3699, 0.6747, 0.3631, 0.9562, 0.3446, 0.9561, 0.3699, 0.6747, 0.3887, 0.6748, 0.3837, 0.9563, 0.3631, 0.9562, 0.3887, 0.6748, 0.4086, 0.6748, 0.4054, 0.9563, 0.3837, 0.9563, 0.4086, 0.6748, 0.4288, 0.6749, 0.4274, 0.9564, 0.4054, 0.9563, 0.4288, 0.6749, 0.4486, 0.6749, 0.449, 0.9564, 0.4274, 0.9564, 0.4486, 0.6749, 0.4671, 0.6748, 0.4693, 0.9563, 0.449, 0.9564, 0.4671, 0.6748, 0.4838, 0.6748, 0.4875, 0.9563, 0.4693, 0.9563, 0.4838, 0.6748, 0.4979, 0.6747, 0.5029, 0.9562, 0.4875, 0.9563, 0.6421, 0.6747, 0.658, 0.6747, 0.6561, 0.9562, 0.6388, 0.9562, 0.658, 0.6747, 0.6757, 0.6747, 0.6755, 0.9562, 0.6561, 0.9562, 0.6757, 0.6747, 0.6946, 0.6747, 0.696, 0.9562, 0.6755, 0.9562, 0.6946, 0.6747, 0.7138, 0.6747, 0.717, 0.9562, 0.696, 0.9562, 0.7138, 0.6747, 0.7327, 0.6746, 0.7377, 0.9562, 0.717, 0.9562, 0.3665, 0.5715, 0.3801, 0.5716, 0.3727, 0.6453, 0.3567, 0.6452, 0.8358, 0.107, 0.8171, 0.1042, 0.8232, 0.09903, 0.8389, 0.1014, 0.3801, 0.5716, 0.3952, 0.5716, 0.3905, 0.6454, 0.3727, 0.6453, 0.6806, 0.5716, 0.6957, 0.5716, 0.6949, 0.6453, 0.6771, 0.6453, 0.1925, 0.4346, 0.1811, 0.4346, 0.1691, 0.3609, 0.1825, 0.3608, 0.5177, 0.5716, 0.5305, 0.5716, 0.5245, 0.6453, 0.5094, 0.6453, 0.9645, 0.06074, 0.9685, 0.06787, 0.9504, 0.06851, 0.9471, 0.06252, 0.7264, 0.5716, 0.7407, 0.5715, 0.7478, 0.6452, 0.7309, 0.6453, 0.9312, 0.04285, 0.9455, 0.04799, 0.9311, 0.05181, 0.9191, 0.04749, 0.9455, 0.04799, 0.9568, 0.05403, 0.9406, 0.05688, 0.9311, 0.05181, 0.2209, 0.4344, 0.206, 0.4345, 0.1983, 0.3608, 0.216, 0.3607, 0.206, 0.4345, 0.1925, 0.4346, 0.1825, 0.3608, 0.1983, 0.3608, 0.8171, 0.1042, 0.8002, 0.1002, 0.809, 0.09563, 0.8232, 0.09903, 0.7366, 0.5126, 0.7482, 0.5126, 0.7536, 0.5715, 0.7407, 0.5715, 0.5611, 0.4278, 0.5721, 0.4278, 0.5741, 0.5126, 0.5602, 0.5126, 0.5829, 0.4278, 0.5931, 0.4278, 0.6007, 0.5126, 0.5878, 0.5126, 0.4274, 0.5717, 0.4433, 0.5717, 0.4471, 0.6454, 0.4284, 0.6454, 0.4433, 0.5717, 0.4582, 0.5717, 0.4647, 0.6454, 0.4471, 0.6454, 0.5598, 0.5716, 0.5753, 0.5716, 0.5772, 0.6453, 0.559, 0.6453, 0.5753, 0.5716, 0.5905, 0.5715, 0.595, 0.6452, 0.5772, 0.6453, 0.2977, 0.4344, 0.2841, 0.4344, 0.2903, 0.3607, 0.3062, 0.3607, 0.2841, 0.4344, 0.269, 0.4344, 0.2726, 0.3606, 0.2903, 0.3607, 0.5602, 0.5126, 0.5741, 0.5126, 0.5753, 0.5716, 0.5598, 0.5716, 0.9406, 0.05688, 0.9471, 0.06252, 0.9219, 0.06534, 0.9174, 0.06148, 0.5401, 0.4279, 0.5503, 0.4279, 0.5465, 0.5126, 0.5337, 0.5126, 0.9685, 0.06787, 0.9685, 0.07513, 0.9504, 0.07461, 0.9504, 0.06851, 0.3925, 0.4278, 0.4031, 0.4278, 0.3979, 0.5127, 0.3843, 0.5126, 0.4144, 0.4279, 0.4259, 0.4279, 0.427, 0.5127, 0.4123, 0.5127, 0.6536, 0.5716, 0.6664, 0.5716, 0.6603, 0.6453, 0.6453, 0.6453, 0.6664, 0.5716, 0.6806, 0.5716, 0.6771, 0.6453, 0.6603, 0.6453, 0.6048, 0.5715, 0.6177, 0.5715, 0.6271, 0.6452, 0.6119, 0.6452, 0.3548, 0.5714, 0.3665, 0.5715, 0.3567, 0.6452, 0.343, 0.6452, 0.1983, 0.3608, 0.1825, 0.3608, 0.1786, 0.3314, 0.1954, 0.3314, 0.8556, 0.1084, 0.8358, 0.107, 0.8389, 0.1014, 0.8556, 0.1026, 0.531, 0.4279, 0.5401, 0.4279, 0.5337, 0.5126, 0.5221, 0.5127, 0.905, 0.09902, 0.8892, 0.1014, 0.8823, 0.09191, 0.8931, 0.09032, 0.4371, 0.4279, 0.4476, 0.4279, 0.4548, 0.5127, 0.4413, 0.5127, 0.7188, 0.4278, 0.729, 0.4278, 0.7366, 0.5126, 0.7237, 0.5126, 0.6957, 0.5716, 0.7112, 0.5716, 0.7131, 0.6453, 0.6949, 0.6453, 0.7112, 0.5716, 0.7264, 0.5716, 0.7309, 0.6453, 0.7131, 0.6453, 0.3952, 0.5716, 0.4112, 0.5717, 0.4093, 0.6454, 0.3905, 0.6454, 0.4112, 0.5717, 0.4274, 0.5717, 0.4284, 0.6454, 0.4093, 0.6454, 0.5305, 0.5716, 0.5447, 0.5716, 0.5412, 0.6453, 0.5245, 0.6453, 0.5447, 0.5716, 0.5598, 0.5716, 0.559, 0.6453, 0.5412, 0.6453, 0.7407, 0.5715, 0.7536, 0.5715, 0.763, 0.6452, 0.7478, 0.6452, 0.3092, 0.4345, 0.2977, 0.4344, 0.3062, 0.3607, 0.3198, 0.3608, 0.8357, 0.03604, 0.8556, 0.03462, 0.8556, 0.04057, 0.8389, 0.04177, 0.8758, 0.03462, 0.8957, 0.03604, 0.8892, 0.04176, 0.8726, 0.04057, 0.4264, 0.08596, 0.4339, 0.08596, 0.4352, 0.1769, 0.4264, 0.1769, 0.7859, 0.04799, 0.8002, 0.04285, 0.809, 0.04749, 0.797, 0.05181, 0.708, 0.4278, 0.7188, 0.4278, 0.7237, 0.5126, 0.71, 0.5126, 0.9455, 0.09502, 0.9312, 0.1002, 0.9191, 0.09563, 0.9311, 0.09132, 0.4582, 0.5717, 0.4716, 0.5716, 0.4804, 0.6454, 0.4647, 0.6454, 0.4716, 0.5716, 0.4829, 0.5716, 0.4937, 0.6453, 0.4804, 0.6454, 0.269, 0.4344, 0.2531, 0.4344, 0.2538, 0.3606, 0.2726, 0.3606, 0.5905, 0.5715, 0.6048, 0.5715, 0.6119, 0.6452, 0.595, 0.6452, 0.2531, 0.4344, 0.2368, 0.4344, 0.2347, 0.3607, 0.2538, 0.3606, 0.2368, 0.4344, 0.2209, 0.4344, 0.216, 0.3607, 0.2347, 0.3607, 0.457, 0.4278, 0.465, 0.4278, 0.4771, 0.5126, 0.4668, 0.5127, 0.697, 0.4279, 0.708, 0.4278, 0.71, 0.5126, 0.6961, 0.5127, 0.6669, 0.4279, 0.676, 0.4279, 0.6696, 0.5127, 0.658, 0.5127, 0.5245, 0.6453, 0.5412, 0.6453, 0.5398, 0.6747, 0.5221, 0.6747, 0.8957, 0.107, 0.8758, 0.1084, 0.8726, 0.1026, 0.8892, 0.1014, 0.274, 0.5782, 0.2634, 0.5782, 0.2672, 0.4934, 0.2808, 0.4934, 0.7747, 0.05403, 0.7859, 0.04799, 0.797, 0.05181, 0.7876, 0.05689, 0.5815, 0.9712, 0.6014, 0.9712, 0.5965, 0.9771, 0.5798, 0.9771, 0.9191, 0.04749, 0.9311, 0.05181, 0.911, 0.05801, 0.9028, 0.05505, 0.5094, 0.6453, 0.5245, 0.6453, 0.5221, 0.6747, 0.5062, 0.6747, 0.2407, 0.5782, 0.2294, 0.5782, 0.2238, 0.4934, 0.2382, 0.4934, 0.2521, 0.5782, 0.2407, 0.5782, 0.2382, 0.4934, 0.2528, 0.4934, 0.4031, 0.4278, 0.4144, 0.4279, 0.4123, 0.5127, 0.3979, 0.5127, 0.5721, 0.4278, 0.5829, 0.4278, 0.5878, 0.5126, 0.5741, 0.5126, 0.2836, 0.5782, 0.274, 0.5782, 0.2808, 0.4934, 0.293, 0.4934, 0.5931, 0.4278, 0.6023, 0.4278, 0.6123, 0.5126, 0.6007, 0.5126, 0.2094, 0.5783, 0.2013, 0.5784, 0.1879, 0.4936, 0.1982, 0.4935, 0.2294, 0.5782, 0.2189, 0.5783, 0.2104, 0.4935, 0.2238, 0.4934, 0.7859, 0.09502, 0.7747, 0.08898, 0.7876, 0.08624, 0.797, 0.09132, 0.3828, 0.4277, 0.3925, 0.4278, 0.3843, 0.5126, 0.372, 0.5126, 0.5613, 0.9713, 0.5815, 0.9712, 0.5798, 0.9771, 0.5628, 0.9771, 0.8758, 0.1084, 0.8556, 0.1084, 0.8556, 0.1026, 0.8726, 0.1026, 0.8556, 0.03462, 0.8758, 0.03462, 0.8726, 0.04057, 0.8556, 0.04057, 0.5503, 0.4279, 0.5611, 0.4278, 0.5602, 0.5126, 0.5465, 0.5126, 0.4476, 0.4279, 0.457, 0.4278, 0.4668, 0.5127, 0.4548, 0.5127, 0.676, 0.4279, 0.6862, 0.4279, 0.6824, 0.5127, 0.6696, 0.5127, 0.3746, 0.4277, 0.3828, 0.4277, 0.372, 0.5126, 0.3615, 0.5125, 0.4259, 0.4279, 0.4371, 0.4279, 0.4413, 0.5127, 0.427, 0.5127, 0.2189, 0.5783, 0.2094, 0.5783, 0.1982, 0.4935, 0.2104, 0.4935, 0.809, 0.09563, 0.797, 0.09132, 0.8192, 0.08504, 0.8275, 0.088, 0.7876, 0.05689, 0.797, 0.05181, 0.8192, 0.05801, 0.8128, 0.06148, 0.6862, 0.4279, 0.697, 0.4279, 0.6961, 0.5127, 0.6824, 0.5127, 0.9645, 0.08226, 0.9568, 0.08897, 0.9406, 0.08624, 0.9471, 0.0806, 0.8957, 0.03604, 0.9144, 0.03882, 0.9049, 0.0441, 0.8892, 0.04176, 0.9504, 0.06851, 0.9504, 0.07461, 0.9242, 0.07361, 0.9242, 0.06944, 0.2917, 0.5783, 0.2836, 0.5782, 0.293, 0.4934, 0.3035, 0.4935, 0.729, 0.4278, 0.7382, 0.4278, 0.7482, 0.5126, 0.7366, 0.5126, 0.2634, 0.5782, 0.2521, 0.5782, 0.2528, 0.4934, 0.2672, 0.4934, 0.8002, 0.1002, 0.7859, 0.09502, 0.797, 0.09132, 0.809, 0.09563, 0.2382, 0.4934, 0.2238, 0.4934, 0.2209, 0.4344, 0.2368, 0.4344, 0.9685, 0.07513, 0.9645, 0.08226, 0.9471, 0.0806, 0.9504, 0.07461, 0.9144, 0.03882, 0.9312, 0.04285, 0.9191, 0.04749, 0.9049, 0.0441, 0.8556, 0.1026, 0.8389, 0.1014, 0.8479, 0.09192, 0.8593, 0.09273, 0.8002, 0.04285, 0.817, 0.03882, 0.8232, 0.0441, 0.809, 0.04749, 0.7181, 0.08595, 0.7244, 0.08594, 0.7297, 0.1769, 0.7222, 0.1769, 0.809, 0.04749, 0.8232, 0.0441, 0.8371, 0.05274, 0.8275, 0.05506, 0.3979, 0.08588, 0.4043, 0.08591, 0.4003, 0.1768, 0.3928, 0.1768, 0.8892, 0.1014, 0.8726, 0.1026, 0.8709, 0.09273, 0.8823, 0.09191, 0.225, 0.9202, 0.2196, 0.9202, 0.2134, 0.8293, 0.2197, 0.8293, 0.5228, 0.9713, 0.5414, 0.9713, 0.5461, 0.9771, 0.5305, 0.9771, 0.8232, 0.09903, 0.809, 0.09563, 0.8275, 0.088, 0.8371, 0.09032, 0.4409, 0.08595, 0.4472, 0.08593, 0.4509, 0.1769, 0.4435, 0.1769, 0.9144, 0.1042, 0.8957, 0.107, 0.8892, 0.1014, 0.905, 0.09902, 0.6696, 0.5127, 0.6824, 0.5127, 0.6806, 0.5716, 0.6664, 0.5716, 0.7778, 0.07462, 0.7778, 0.06851, 0.8061, 0.06944, 0.8061, 0.07362, 0.7811, 0.0806, 0.7778, 0.07462, 0.8061, 0.07362, 0.8083, 0.07771, 0.8389, 0.1014, 0.8232, 0.09903, 0.8371, 0.09032, 0.8479, 0.09192, 0.8232, 0.0441, 0.8389, 0.04177, 0.8479, 0.05114, 0.8371, 0.05274, 0.3035, 0.4935, 0.293, 0.4934, 0.2977, 0.4344, 0.3092, 0.4345, 0.4668, 0.5127, 0.4771, 0.5126, 0.4829, 0.5716, 0.4716, 0.5716, 0.9312, 0.1002, 0.9144, 0.1042, 0.905, 0.09902, 0.9191, 0.09563, 0.9406, 0.08624, 0.9311, 0.09132, 0.911, 0.08504, 0.9175, 0.08157, 0.5414, 0.9713, 0.5613, 0.9713, 0.5628, 0.9771, 0.5461, 0.9771, 0.8726, 0.1026, 0.8556, 0.1026, 0.8593, 0.09273, 0.8709, 0.09273, 0.817, 0.03882, 0.8357, 0.03604, 0.8389, 0.04177, 0.8232, 0.0441, 0.6014, 0.9712, 0.6201, 0.9712, 0.6122, 0.977, 0.5965, 0.9771, 0.9568, 0.08897, 0.9455, 0.09502, 0.9311, 0.09132, 0.9406, 0.08624, 0.9568, 0.05403, 0.9645, 0.06074, 0.9471, 0.06252, 0.9406, 0.05688, 0.7811, 0.06253, 0.7876, 0.05689, 0.8128, 0.06148, 0.8083, 0.06534, 0.4339, 0.08596, 0.4409, 0.08595, 0.4435, 0.1769, 0.4352, 0.1769, 0.9311, 0.05181, 0.9406, 0.05688, 0.9174, 0.06148, 0.911, 0.05801, 0.8556, 0.04057, 0.8726, 0.04057, 0.8709, 0.05032, 0.8593, 0.05032, 0.7778, 0.06851, 0.7811, 0.06253, 0.8083, 0.06534, 0.8061, 0.06944, 0.5337, 0.5126, 0.5465, 0.5126, 0.5447, 0.5716, 0.5305, 0.5716, 0.9191, 0.09563, 0.905, 0.09902, 0.8931, 0.09032, 0.9028, 0.088, 0.6007, 0.5126, 0.6123, 0.5126, 0.6177, 0.5715, 0.6048, 0.5715, 0.2808, 0.4934, 0.2672, 0.4934, 0.269, 0.4344, 0.2841, 0.4344, 0.71, 0.5126, 0.7237, 0.5126, 0.7264, 0.5716, 0.7112, 0.5716, 0.4123, 0.5127, 0.427, 0.5127, 0.4274, 0.5717, 0.4112, 0.5717, 0.6949, 0.6453, 0.7131, 0.6453, 0.7138, 0.6747, 0.6946, 0.6747, 0.2534, 0.9201, 0.2458, 0.9201, 0.2443, 0.8292, 0.2533, 0.8292, 0.2609, 0.9201, 0.2534, 0.9201, 0.2533, 0.8292, 0.2621, 0.8292, 0.9504, 0.07461, 0.9471, 0.0806, 0.9219, 0.07771, 0.9242, 0.07361, 0.9049, 0.0441, 0.9191, 0.04749, 0.9028, 0.05505, 0.8931, 0.05273, 0.797, 0.05181, 0.809, 0.04749, 0.8275, 0.05506, 0.8192, 0.05801, 0.9471, 0.06252, 0.9504, 0.06851, 0.9242, 0.06944, 0.9219, 0.06534, 0.7237, 0.5126, 0.7366, 0.5126, 0.7407, 0.5715, 0.7264, 0.5716, 0.8892, 0.04176, 0.9049, 0.0441, 0.8931, 0.05273, 0.8823, 0.05114, 0.3615, 0.5125, 0.372, 0.5126, 0.3665, 0.5715, 0.3548, 0.5714, 0.4548, 0.5127, 0.4668, 0.5127, 0.4716, 0.5716, 0.4582, 0.5717, 0.2528, 0.4934, 0.2382, 0.4934, 0.2368, 0.4344, 0.2531, 0.4344, 0.5752, 0.08596, 0.5822, 0.08595, 0.5863, 0.1769, 0.578, 0.1769, 0.372, 0.5126, 0.3843, 0.5126, 0.3801, 0.5716, 0.3665, 0.5715, 0.8726, 0.04057, 0.8892, 0.04176, 0.8823, 0.05114, 0.8709, 0.05032, 0.5221, 0.5127, 0.5337, 0.5126, 0.5305, 0.5716, 0.5177, 0.5716, 0.7876, 0.08624, 0.7811, 0.0806, 0.8083, 0.07771, 0.8128, 0.08157, 0.8389, 0.04177, 0.8556, 0.04057, 0.8593, 0.05032, 0.8479, 0.05114, 0.9471, 0.0806, 0.9406, 0.08624, 0.9175, 0.08157, 0.9219, 0.07771, 0.9311, 0.09132, 0.9191, 0.09563, 0.9028, 0.088, 0.911, 0.08504, 0.5465, 0.5126, 0.5602, 0.5126, 0.5598, 0.5716, 0.5447, 0.5716, 0.797, 0.09132, 0.7876, 0.08624, 0.8128, 0.08157, 0.8192, 0.08504, 0.658, 0.5127, 0.6696, 0.5127, 0.6664, 0.5716, 0.6536, 0.5716, 0.5527, 0.08598, 0.5601, 0.08598, 0.5602, 0.1769, 0.5514, 0.1769, 0.4413, 0.5127, 0.4548, 0.5127, 0.4582, 0.5717, 0.4433, 0.5717, 0.2538, 0.3606, 0.2347, 0.3607, 0.2338, 0.3312, 0.2541, 0.3312, 0.293, 0.4934, 0.2808, 0.4934, 0.2841, 0.4344, 0.2977, 0.4344, 0.5456, 0.08599, 0.5527, 0.08598, 0.5514, 0.1769, 0.5431, 0.1769, 0.6961, 0.5127, 0.71, 0.5126, 0.7112, 0.5716, 0.6957, 0.5716, 0.2104, 0.4935, 0.1982, 0.4935, 0.1925, 0.4346, 0.206, 0.4345, 0.1982, 0.4935, 0.1879, 0.4936, 0.1811, 0.4346, 0.1925, 0.4346, 0.7111, 0.08596, 0.7181, 0.08595, 0.7222, 0.1769, 0.7139, 0.1769, 0.2347, 0.3607, 0.216, 0.3607, 0.214, 0.3313, 0.2338, 0.3312, 0.5393, 0.08599, 0.5456, 0.08599, 0.5431, 0.1769, 0.5356, 0.1769, 0.3843, 0.5126, 0.3979, 0.5127, 0.3952, 0.5716, 0.3801, 0.5716, 0.2238, 0.4934, 0.2104, 0.4935, 0.206, 0.4345, 0.2209, 0.4344, 0.427, 0.5127, 0.4413, 0.5127, 0.4433, 0.5717, 0.4274, 0.5717, 0.3727, 0.6453, 0.3905, 0.6454, 0.3887, 0.6748, 0.3699, 0.6747, 0.4188, 0.08595, 0.4264, 0.08596, 0.4264, 0.1769, 0.4174, 0.1769, 0.2672, 0.4934, 0.2528, 0.4934, 0.2531, 0.4344, 0.269, 0.4344, 0.3979, 0.5127, 0.4123, 0.5127, 0.4112, 0.5717, 0.3952, 0.5716, 0.4804, 0.6454, 0.4937, 0.6453, 0.4979, 0.6747, 0.4838, 0.6748, 0.5741, 0.5126, 0.5878, 0.5126, 0.5905, 0.5715, 0.5753, 0.5716, 0.3925, 0.08584, 0.3979, 0.08588, 0.3928, 0.1768, 0.3863, 0.1768, 0.6824, 0.5127, 0.6961, 0.5127, 0.6957, 0.5716, 0.6806, 0.5716, 0.5412, 0.6453, 0.559, 0.6453, 0.5587, 0.6747, 0.5398, 0.6747, 0.6886, 0.08599, 0.696, 0.08598, 0.6961, 0.1769, 0.6873, 0.1769, 0.216, 0.3607, 0.1983, 0.3608, 0.1954, 0.3314, 0.214, 0.3313, 0.5878, 0.5126, 0.6007, 0.5126, 0.6048, 0.5715, 0.5905, 0.5715, 0.559, 0.6453, 0.5772, 0.6453, 0.5779, 0.6746, 0.5587, 0.6747, 0.6771, 0.6453, 0.6949, 0.6453, 0.6946, 0.6747, 0.6757, 0.6747, 0.4043, 0.08591, 0.4114, 0.08593, 0.4086, 0.1769, 0.4003, 0.1768, 0.6119, 0.6452, 0.6271, 0.6452, 0.6307, 0.6746, 0.6147, 0.6746, 0.6453, 0.6453, 0.6603, 0.6453, 0.658, 0.6747, 0.6421, 0.6747, 0.3062, 0.3607, 0.2903, 0.3607, 0.2927, 0.3312, 0.3096, 0.3313, 0.4647, 0.6454, 0.4804, 0.6454, 0.4838, 0.6748, 0.4671, 0.6748, 0.4471, 0.6454, 0.4647, 0.6454, 0.4671, 0.6748, 0.4486, 0.6749, 0.4093, 0.6454, 0.4284, 0.6454, 0.4288, 0.6749, 0.4086, 0.6748, 0.5772, 0.6453, 0.595, 0.6452, 0.5968, 0.6746, 0.5779, 0.6746, 0.7131, 0.6453, 0.7309, 0.6453, 0.7327, 0.6746, 0.7138, 0.6747, 0.2679, 0.9201, 0.2609, 0.9201, 0.2621, 0.8292, 0.2704, 0.8292, 0.5677, 0.08597, 0.5752, 0.08596, 0.578, 0.1769, 0.5692, 0.1769, 0.2742, 0.9201, 0.2679, 0.9201, 0.2704, 0.8292, 0.2779, 0.8292, 0.6752, 0.08599, 0.6815, 0.08599, 0.679, 0.1769, 0.6715, 0.1769, 0.7036, 0.08597, 0.7111, 0.08596, 0.7139, 0.1769, 0.7051, 0.1769, 0.2383, 0.9201, 0.2313, 0.9202, 0.2272, 0.8292, 0.2355, 0.8292, 0.7309, 0.6453, 0.7478, 0.6452, 0.7506, 0.6746, 0.7327, 0.6746, 0.5601, 0.08598, 0.5677, 0.08597, 0.5692, 0.1769, 0.5602, 0.1769, 0.6698, 0.08599, 0.6752, 0.08599, 0.6715, 0.1769, 0.6652, 0.1769, 0.6815, 0.08599, 0.6886, 0.08599, 0.6873, 0.1769, 0.679, 0.1769, 0.2796, 0.9202, 0.2742, 0.9201, 0.2779, 0.8292, 0.2843, 0.8292, 0.4114, 0.08593, 0.4188, 0.08595, 0.4174, 0.1769, 0.4086, 0.1769, 0.5822, 0.08595, 0.5886, 0.08594, 0.5938, 0.1769, 0.5863, 0.1769, 0.2313, 0.9202, 0.225, 0.9202, 0.2197, 0.8293, 0.2272, 0.8292, 0.696, 0.08598, 0.7036, 0.08597, 0.7051, 0.1769, 0.6961, 0.1769, 0.2458, 0.9201, 0.2383, 0.9201, 0.2355, 0.8292, 0.2443, 0.8292, 0.2726, 0.3606, 0.2538, 0.3606, 0.2541, 0.3312, 0.2739, 0.3312, 0.343, 0.6452, 0.3567, 0.6452, 0.3529, 0.6746, 0.3384, 0.6745, 0.7478, 0.6452, 0.763, 0.6452, 0.7666, 0.6746, 0.7506, 0.6746, 0.3905, 0.6454, 0.4093, 0.6454, 0.4086, 0.6748, 0.3887, 0.6748, 0.2903, 0.3607, 0.2726, 0.3606, 0.2739, 0.3312, 0.2927, 0.3312, 0.1825, 0.3608, 0.1691, 0.3609, 0.1644, 0.3315, 0.1786, 0.3314, 0.6603, 0.6453, 0.6771, 0.6453, 0.6757, 0.6747, 0.658, 0.6747, 0.3198, 0.3608, 0.3062, 0.3607, 0.3096, 0.3313, 0.324, 0.3314, 0.595, 0.6452, 0.6119, 0.6452, 0.6147, 0.6746, 0.5968, 0.6746, 0.3567, 0.6452, 0.3727, 0.6453, 0.3699, 0.6747, 0.3529, 0.6746, 0.4284, 0.6454, 0.4471, 0.6454, 0.4486, 0.6749, 0.4288, 0.6749, 0.2088, 0.04978, 0.1885, 0.04985, 0.1938, 0.03475, 0.2125, 0.03469, 0.6755, 0.9562, 0.696, 0.9562, 0.6971, 0.9713, 0.6772, 0.9713, 0.4875, 0.9563, 0.5029, 0.9562, 0.4957, 0.9713, 0.4815, 0.9714, 0.6388, 0.9562, 0.6561, 0.9562, 0.6585, 0.9713, 0.6417, 0.9713, 0.1885, 0.04985, 0.1702, 0.04994, 0.177, 0.03484, 0.1938, 0.03475, 0.696, 0.9562, 0.717, 0.9562, 0.7173, 0.9713, 0.6971, 0.9713, 0.2304, 0.04973, 0.2088, 0.04978, 0.2125, 0.03469, 0.2323, 0.03464, 0.3837, 0.9563, 0.4054, 0.9563, 0.4061, 0.9714, 0.3862, 0.9714, 0.4274, 0.9564, 0.449, 0.9564, 0.4462, 0.9715, 0.4263, 0.9715, 0.3288, 0.956, 0.3446, 0.9561, 0.3505, 0.9712, 0.3361, 0.9711, 0.3288, 0.04986, 0.3131, 0.04978, 0.308, 0.03469, 0.3223, 0.03476, 0.2742, 0.04971, 0.2525, 0.04971, 0.2526, 0.03462, 0.2724, 0.03462, 0.6212, 0.9561, 0.6388, 0.9561, 0.6369, 0.9712, 0.6201, 0.9712, 0.5811, 0.9561, 0.6018, 0.9561, 0.6014, 0.9712, 0.5815, 0.9712, 0.5029, 0.9562, 0.5202, 0.9562, 0.5228, 0.9713, 0.506, 0.9713, 0.5602, 0.9562, 0.5811, 0.9561, 0.5815, 0.9712, 0.5613, 0.9713, 0.2525, 0.04971, 0.2304, 0.04973, 0.2323, 0.03464, 0.2526, 0.03462, 0.4054, 0.9563, 0.4274, 0.9564, 0.4263, 0.9715, 0.4061, 0.9714, 0.7377, 0.9562, 0.7571, 0.9561, 0.7559, 0.9712, 0.7372, 0.9713, 0.449, 0.9564, 0.4693, 0.9563, 0.4648, 0.9714, 0.4462, 0.9715, 0.1702, 0.04994, 0.1547, 0.05004, 0.1627, 0.03494, 0.177, 0.03484, 0.717, 0.9562, 0.7377, 0.9562, 0.7372, 0.9713, 0.7173, 0.9713, 0.4693, 0.9563, 0.4875, 0.9563, 0.4815, 0.9714, 0.4648, 0.9714, 0.3446, 0.9561, 0.3631, 0.9562, 0.3675, 0.9713, 0.3505, 0.9712, 0.5202, 0.9562, 0.5396, 0.9562, 0.5414, 0.9713, 0.5228, 0.9713, 0.2946, 0.04974, 0.2742, 0.04971, 0.2724, 0.03462, 0.2911, 0.03464, 0.3131, 0.04978, 0.2946, 0.04974, 0.2911, 0.03464, 0.308, 0.03469, 0.5396, 0.9562, 0.5602, 0.9562, 0.5613, 0.9713, 0.5414, 0.9713, 0.3631, 0.9562, 0.3837, 0.9563, 0.3862, 0.9714, 0.3675, 0.9713, 0.6018, 0.9561, 0.6212, 0.9561, 0.6201, 0.9712, 0.6014, 0.9712, 0.7571, 0.9561, 0.7747, 0.9561, 0.7727, 0.9712, 0.7559, 0.9712, 0.6561, 0.9562, 0.6755, 0.9562, 0.6772, 0.9713, 0.6585, 0.9713, 0.5602, 0.1769, 0.5692, 0.1769, 0.5708, 0.3447, 0.5611, 0.3448, 0.578, 0.1769, 0.5863, 0.1769, 0.5892, 0.3447, 0.5803, 0.3447, 0.5431, 0.1769, 0.5514, 0.1769, 0.5516, 0.3448, 0.5427, 0.3448, 0.4003, 0.1768, 0.4086, 0.1769, 0.4059, 0.3447, 0.3967, 0.3447, 0.4174, 0.1769, 0.4264, 0.1769, 0.4257, 0.3448, 0.4157, 0.3447, 0.5356, 0.1769, 0.5431, 0.1769, 0.5427, 0.3448, 0.5347, 0.3448, 0.4352, 0.1769, 0.4435, 0.1769, 0.4446, 0.3447, 0.4354, 0.3447, 0.7139, 0.1769, 0.7222, 0.1769, 0.7251, 0.3447, 0.7162, 0.3447, 0.7051, 0.1769, 0.7139, 0.1769, 0.7162, 0.3447, 0.7067, 0.3448, 0.4509, 0.1769, 0.4572, 0.1768, 0.4597, 0.3447, 0.4528, 0.3447, 0.6961, 0.1769, 0.7051, 0.1769, 0.7067, 0.3448, 0.697, 0.3448, 0.6715, 0.1769, 0.679, 0.1769, 0.6786, 0.3448, 0.6706, 0.3448, 0.2704, 0.8292, 0.2621, 0.8292, 0.262, 0.6613, 0.2712, 0.6613, 0.2443, 0.8292, 0.2355, 0.8292, 0.2325, 0.6614, 0.2422, 0.6613, 0.2533, 0.8292, 0.2443, 0.8292, 0.2422, 0.6613, 0.2522, 0.6613, 0.4086, 0.1769, 0.4174, 0.1769, 0.4157, 0.3447, 0.4059, 0.3447, 0.5692, 0.1769, 0.578, 0.1769, 0.5803, 0.3447, 0.5708, 0.3447, 0.2779, 0.8292, 0.2704, 0.8292, 0.2712, 0.6613, 0.2795, 0.6614, 0.5863, 0.1769, 0.5938, 0.1769, 0.5973, 0.3447, 0.5892, 0.3447, 0.2197, 0.8293, 0.2134, 0.8293, 0.208, 0.6615, 0.215, 0.6614, 0.2355, 0.8292, 0.2272, 0.8292, 0.2233, 0.6614, 0.2325, 0.6614, 0.3928, 0.1768, 0.4003, 0.1768, 0.3967, 0.3447, 0.3883, 0.3446, 0.5514, 0.1769, 0.5602, 0.1769, 0.5611, 0.3448, 0.5516, 0.3448, 0.4435, 0.1769, 0.4509, 0.1769, 0.4528, 0.3447, 0.4446, 0.3447, 0.679, 0.1769, 0.6873, 0.1769, 0.6875, 0.3448, 0.6786, 0.3448, 0.3863, 0.1768, 0.3928, 0.1768, 0.3883, 0.3446, 0.3812, 0.3446, 0.4264, 0.1769, 0.4352, 0.1769, 0.4354, 0.3447, 0.4257, 0.3448, 0.2272, 0.8292, 0.2197, 0.8293, 0.215, 0.6614, 0.2233, 0.6614, 0.6873, 0.1769, 0.6961, 0.1769, 0.697, 0.3448, 0.6875, 0.3448, 0.2843, 0.8292, 0.2779, 0.8292, 0.2795, 0.6614, 0.2866, 0.6614, 0.7222, 0.1769, 0.7297, 0.1769, 0.7332, 0.3447, 0.7251, 0.3447, 0.2621, 0.8292, 0.2533, 0.8292, 0.2522, 0.6613, 0.262, 0.6613, 0.3967, 0.3447, 0.4059, 0.3447, 0.4031, 0.4278, 0.3925, 0.4278, 0.4528, 0.3447, 0.4597, 0.3447, 0.465, 0.4278, 0.457, 0.4278, 0.7251, 0.3447, 0.7332, 0.3447, 0.7382, 0.4278, 0.729, 0.4278, 0.4354, 0.3447, 0.4446, 0.3447, 0.4476, 0.4279, 0.4371, 0.4279, 0.3812, 0.3446, 0.3883, 0.3446, 0.3828, 0.4277, 0.3746, 0.4277, 0.3883, 0.3446, 0.3967, 0.3447, 0.3925, 0.4278, 0.3828, 0.4277, 0.262, 0.6613, 0.2522, 0.6613, 0.2521, 0.5782, 0.2634, 0.5782, 0.5708, 0.3447, 0.5803, 0.3447, 0.5829, 0.4278, 0.5721, 0.4278, 0.215, 0.6614, 0.208, 0.6615, 0.2013, 0.5784, 0.2094, 0.5783, 0.697, 0.3448, 0.7067, 0.3448, 0.708, 0.4278, 0.697, 0.4279, 0.5803, 0.3447, 0.5892, 0.3447, 0.5931, 0.4278, 0.5829, 0.4278, 0.4157, 0.3447, 0.4257, 0.3448, 0.4259, 0.4279, 0.4144, 0.4279, 0.4446, 0.3447, 0.4528, 0.3447, 0.457, 0.4278, 0.4476, 0.4279, 0.2522, 0.6613, 0.2422, 0.6613, 0.2407, 0.5782, 0.2521, 0.5782, 0.5892, 0.3447, 0.5973, 0.3447, 0.6023, 0.4278, 0.5931, 0.4278, 0.2325, 0.6614, 0.2233, 0.6614, 0.2189, 0.5783, 0.2294, 0.5782, 0.6706, 0.3448, 0.6786, 0.3448, 0.676, 0.4279, 0.6669, 0.4279, 0.4257, 0.3448, 0.4354, 0.3447, 0.4371, 0.4279, 0.4259, 0.4279, 0.5347, 0.3448, 0.5427, 0.3448, 0.5401, 0.4279, 0.531, 0.4279, 0.2422, 0.6613, 0.2325, 0.6614, 0.2294, 0.5782, 0.2407, 0.5782, 0.7162, 0.3447, 0.7251, 0.3447, 0.729, 0.4278, 0.7188, 0.4278, 0.4059, 0.3447, 0.4157, 0.3447, 0.4144, 0.4279, 0.4031, 0.4278, 0.2233, 0.6614, 0.215, 0.6614, 0.2094, 0.5783, 0.2189, 0.5783, 0.2795, 0.6614, 0.2712, 0.6613, 0.274, 0.5782, 0.2836, 0.5782, 0.5611, 0.3448, 0.5708, 0.3447, 0.5721, 0.4278, 0.5611, 0.4278, 0.7067, 0.3448, 0.7162, 0.3447, 0.7188, 0.4278, 0.708, 0.4278, 0.2712, 0.6613, 0.262, 0.6613, 0.2634, 0.5782, 0.274, 0.5782, 0.5427, 0.3448, 0.5516, 0.3448, 0.5503, 0.4279, 0.5401, 0.4279, 0.6786, 0.3448, 0.6875, 0.3448, 0.6862, 0.4279, 0.676, 0.4279, 0.2866, 0.6614, 0.2795, 0.6614, 0.2836, 0.5782, 0.2917, 0.5783, 0.6875, 0.3448, 0.697, 0.3448, 0.697, 0.4279, 0.6862, 0.4279, 0.5516, 0.3448, 0.5611, 0.3448, 0.5611, 0.4278, 0.5503, 0.4279])
me_cylinder.use_remesh_preserve_volume = False
me_cylinder.use_remesh_preserve_attributes = False
me_cylinder.use_mirror_vertex_groups = False
me_cylinder.update()

# ---- objects
ob_cylinder = bpy.data.objects.new('Cylinder', me_cylinder)
ob_lamp = bpy.data.objects.new('Lamp', light_lamp)
ob_camera = bpy.data.objects.new('Camera', cam_camera)

# ---- transforms, parenting, visibility, modifiers, constraints
ob_cylinder.location = (-4.322, -9.869e-09, 0.07345)
ob_cylinder.rotation_euler = (-1.344e-07, 1.571, 0.0)
ob_cylinder.scale = (0.1347, 0.1347, 0.1347)
ob_cylinder.lineart.crease_threshold = 0.0
ob_lamp.location = (4.076, 1.005, 5.904)
ob_lamp.rotation_euler = (0.6503, 0.05522, 1.866)
ob_lamp.lock_rotations_4d = False
ob_lamp.empty_display_type = 'ARROWS'
ob_lamp.color = (0.0, 0.0, 0.0, 0.0)
ob_lamp.lineart.crease_threshold = 0.0
ob_camera.location = (7.481, -6.508, 5.344)
ob_camera.rotation_euler = (1.109, 0.01082, 0.8149)
ob_camera.lock_rotations_4d = False
ob_camera.empty_display_type = 'ARROWS'
ob_camera.color = (0.0, 0.0, 0.0, 0.0)
ob_camera.display_type = 'WIRE'
ob_camera.lineart.crease_threshold = 0.0

# ---- collection membership
col_collection_1.objects.link(ob_cylinder)
col_collection_1.objects.link(ob_lamp)
col_collection_1.objects.link(ob_camera)

# ---- scene / render settings (as saved in the file)
scene.camera = ob_camera
scene.frame_start = 1; scene.frame_end = 250; scene.frame_set(1)
scene.render.engine = 'BLENDER_EEVEE_NEXT'
scene.render.image_settings.color_mode = 'RGB'
scene.render.image_settings.compression = 90
scene.render.resolution_percentage = 50
scene.render.dither_intensity = 0.0
scene.render.bake_margin = 2
scene.render.bake_bias = 0.0
scene.cycles.use_denoising = False
scene.cycles.samples = 10
scene.cycles.sampling_pattern = 'TABULATED_SOBOL'
scene.cycles.light_sampling_threshold = 0.0
scene.cycles.use_adaptive_sampling = False
scene.cycles.use_light_tree = False
scene.cycles.blur_glossy = 0.0
scene.cycles.volume_bounces = 1
scene.cycles.pixel_filter_type = 'GAUSSIAN'
scene.cycles.sample_clamp_indirect = 0.0
scene.view_settings.view_transform = 'Standard'
bpy.context.view_layer.update()
